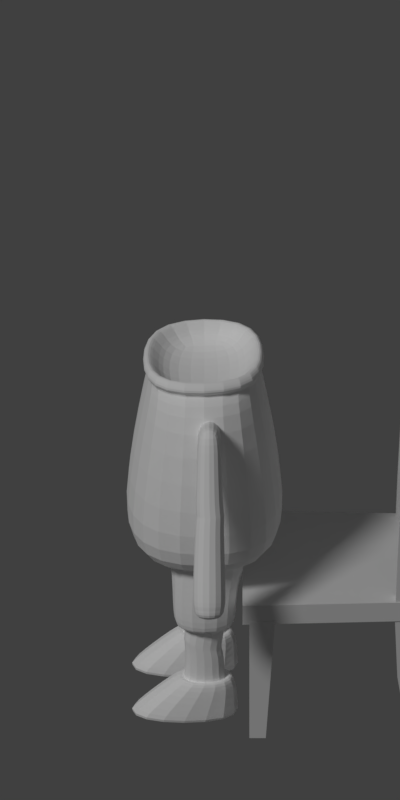 # Source: personagem2_-_extras.blend  (saved by Blender 2.79.0; exported with 4.5.12 LTS)
import bpy
from mathutils import Matrix  # noqa: F401  (used for matrix-valued properties, if any)

bpy.ops.wm.read_factory_settings(use_empty=True)
scene = bpy.context.scene
scene.name = 'Scene'

# ---- collections
col_collection_2 = bpy.data.collections.new('Collection 2'); scene.collection.children.link(col_collection_2)
col_collection_5 = bpy.data.collections.new('Collection 5'); scene.collection.children.link(col_collection_5)
col_collection_15 = bpy.data.collections.new('Collection 15'); scene.collection.children.link(col_collection_15)
col_collection_15.hide_render = True
col_collection_15.hide_viewport = True

# ---- materials (node trees are filled in below, after node groups)
mat_tronco1 = bpy.data.materials.new('tronco1')
mat_tronco1.alpha_threshold = 0.0
mat_tronco1.use_transparent_shadow = False
mat_tronco1.diffuse_color = (1.0, 1.0, 1.0, 1.0)
mat_tronco1.roughness = 0.5
mat_tronco1.line_color = (0.0, 0.0, 0.0, 1.0)
mat_cabeca1 = bpy.data.materials.new('cabeca1')
mat_cabeca1.alpha_threshold = 0.0
mat_cabeca1.use_transparent_shadow = False
mat_cabeca1.diffuse_color = (1.0, 1.0, 1.0, 1.0)
mat_cabeca1.roughness = 0.5
mat_pernas1 = bpy.data.materials.new('pernas1')
mat_pernas1.alpha_threshold = 0.0
mat_pernas1.use_transparent_shadow = False
mat_pernas1.diffuse_color = (1.0, 1.0, 1.0, 1.0)
mat_pernas1.roughness = 0.5

# ---- material node trees

# ---- world
world_world = bpy.data.worlds.new('World'); scene.world = world_world
world_world.color = (0.05088, 0.05088, 0.05088)
world_world.use_sun_shadow = False
world_world.sun_shadow_jitter_overblur = 0.0
world_world.cycles.sampling_method = 'MANUAL'

# ---- cameras
cam_camera_002 = bpy.data.cameras.new('Camera.002')
cam_camera_002.type = 'ORTHO'
cam_camera_002.clip_end = 100.0
cam_camera_002.lens = 35.0
cam_camera_002.sensor_width = 32.0
cam_camera_002.sensor_height = 18.0
cam_camera_002.ortho_scale = 2.1
cam_camera_002.dof.focus_distance = 0.0
cam_camera_002.dof.aperture_fstop = 128.0
cam_camera_001 = bpy.data.cameras.new('Camera.001')
cam_camera_001.type = 'ORTHO'
cam_camera_001.clip_end = 100.0
cam_camera_001.lens = 35.0
cam_camera_001.sensor_width = 32.0
cam_camera_001.sensor_height = 18.0
cam_camera_001.ortho_scale = 2.1
cam_camera_001.dof.focus_distance = 0.0
cam_camera_001.dof.aperture_fstop = 128.0
cam_camera = bpy.data.cameras.new('Camera')
cam_camera.type = 'ORTHO'
cam_camera.clip_end = 100.0
cam_camera.lens = 35.0
cam_camera.sensor_width = 32.0
cam_camera.sensor_height = 18.0
cam_camera.ortho_scale = 2.1
cam_camera.dof.focus_distance = 0.0
cam_camera.dof.aperture_fstop = 128.0

# ---- lights
light_lamp = bpy.data.lights.new('Lamp', 'SUN')
light_lamp.transmission_factor = 0.0
light_lamp.cutoff_distance = 30.0
light_lamp.angle = 0.1993
light_lamp.energy = 1.0
light_lamp.shadow_buffer_clip_start = 1.001
light_lamp.shadow_soft_size = 0.1
light_lamp.shadow_cascade_max_distance = 1000.0

# ---- meshes
me_cube_010 = bpy.data.meshes.new('Cube.010')
me_cube_010.from_pydata([(-15.12, -0.6066, -0.08578), (-9.866, -0.2342, 14.77), (-15.12, 2.138, -0.08578), (-9.866, 1.766, 14.77), (-12.51, -0.6066, -0.9375), (-7.965, -0.2342, 14.15), (-12.51, 2.138, -0.9375), (-7.965, 1.766, 14.15), (-15.33, 2.362, -0.01651), (-15.33, -0.8299, -0.01651), (-12.3, 2.362, -1.007), (-12.3, -0.8299, -1.007), (-15.51, 2.138, -1.273), (-15.51, -0.6066, -1.273), (-12.9, 2.138, -2.125), (-12.9, -0.6066, -2.125), (-12.6, -0.3991, 7.378), (-12.6, 2.197, 7.378), (-10.13, 2.197, 6.573), (-10.13, -0.3991, 6.573), (-12.84, 2.09, 6.737), (-10.32, 2.09, 5.915), (-10.24, -0.5469, 6.194), (-12.74, -0.5469, 7.008), (-12.46, -0.5171, 7.748), (-12.36, 2.037, 8.032), (-9.94, 2.037, 7.243), (-10.02, -0.5171, 6.952), (-10.85, -0.3412, 12.11), (-10.81, 1.869, 12.22), (-8.712, 1.869, 11.54), (-8.744, -0.3412, 11.43), (-6.386, 1.766, 13.7), (-6.386, -0.2342, 13.7), (-7.133, 1.869, 11.09), (-7.165, -0.3412, 10.98), (15.12, -0.6066, -0.08578), (9.866, -0.2342, 14.77), (15.12, 2.138, -0.08578), (9.866, 1.766, 14.77), (12.51, -0.6066, -0.9375), (7.965, -0.2342, 14.15), (12.51, 2.138, -0.9375), (7.965, 1.766, 14.15), (15.33, 2.362, -0.01651), (15.33, -0.8299, -0.01651), (12.3, 2.362, -1.007), (12.3, -0.8299, -1.007), (15.51, 2.138, -1.273), (15.51, -0.6066, -1.273), (12.9, 2.138, -2.125), (12.9, -0.6066, -2.125), (12.6, -0.3991, 7.378), (12.6, 2.197, 7.378), (10.13, 2.197, 6.573), (10.13, -0.3991, 6.573), (12.84, 2.09, 6.737), (10.32, 2.09, 5.915), (10.24, -0.5469, 6.194), (12.74, -0.5469, 7.008), (12.46, -0.5171, 7.748), (12.36, 2.037, 8.032), (9.94, 2.037, 7.243), (10.02, -0.5171, 6.952), (10.85, -0.3412, 12.11), (10.81, 1.869, 12.22), (8.712, 1.869, 11.54), (8.744, -0.3412, 11.43), (6.386, 1.766, 13.7), (6.386, -0.2342, 13.7), (7.133, 1.869, 11.09), (7.165, -0.3412, 10.98), (-7.246, -4.289, -2.15), (-7.246, 5.029, -2.15), (-5.478, -3.348, 16.37), (-5.384, 3.981, 16.65), (-9.117, -5.697, 1.443), (-9.117, 6.437, 1.443), (-7.71, -3.9, 14.46), (-7.629, 4.55, 14.71), (-4.824, -2.2, 14.56), (-4.731, 2.948, 14.84), (0.02497, 3.533, 14.61), (-5.27, -3.832, 15.37), (-5.2, 4.452, 15.63), (-6.775, -4.271, 15.87), (-5.659, -3.949, 16.82), (-6.688, 4.911, 16.13), (-5.565, 4.58, 17.1), (7.296, -4.289, -2.15), (7.296, 5.029, -2.15), (5.528, -3.348, 16.37), (5.434, 3.981, 16.65), (0.02497, 6.513, -2.721), (0.02497, -5.773, -2.721), (0.02497, 4.814, 16.42), (0.02497, -4.291, 16.1), (9.167, -5.697, 1.443), (9.167, 6.437, 1.443), (0.02497, 8.369, 1.3), (0.02497, -7.629, 1.3), (7.76, -3.9, 14.46), (7.679, 4.55, 14.71), (0.02497, 5.581, 14.48), (0.02497, -5.035, 14.21), (4.874, -2.2, 14.56), (4.781, 2.948, 14.84), (0.02497, -2.863, 14.29), (5.32, -3.832, 15.37), (5.25, 4.452, 15.63), (0.02497, 5.198, 15.45), (0.02497, -4.663, 15.16), (6.825, -4.271, 15.87), (5.709, -3.949, 16.82), (6.738, 4.911, 16.13), (5.615, 4.58, 17.1), (0.02497, 5.55, 16.86), (0.02497, -5.047, 16.55), (0.02497, 5.996, 15.9), (0.02497, -5.48, 15.61)], [], [(28, 1, 3, 29), (29, 3, 7, 30), (30, 7, 32, 34), (31, 5, 1, 28), (6, 4, 15, 14), (7, 3, 1, 5), (2, 0, 9, 8), (6, 2, 8, 10), (4, 6, 10, 11), (0, 4, 11, 9), (12, 14, 15, 13), (0, 2, 12, 13), (4, 0, 13, 15), (2, 6, 14, 12), (22, 19, 16, 23), (21, 18, 19, 22), (20, 17, 18, 21), (23, 16, 17, 20), (9, 23, 20, 8), (8, 20, 21, 10), (10, 21, 22, 11), (11, 22, 23, 9), (19, 27, 24, 16), (18, 26, 27, 19), (17, 25, 26, 18), (16, 24, 25, 17), (27, 31, 28, 24), (26, 30, 31, 27), (25, 29, 30, 26), (24, 28, 29, 25), (7, 5, 33, 32), (31, 30, 34, 35), (5, 31, 35, 33), (64, 65, 39, 37), (65, 66, 43, 39), (66, 70, 68, 43), (67, 64, 37, 41), (42, 50, 51, 40), (43, 41, 37, 39), (38, 44, 45, 36), (42, 46, 44, 38), (40, 47, 46, 42), (36, 45, 47, 40), (48, 49, 51, 50), (36, 49, 48, 38), (40, 51, 49, 36), (38, 48, 50, 42), (58, 59, 52, 55), (57, 58, 55, 54), (56, 57, 54, 53), (59, 56, 53, 52), (45, 44, 56, 59), (44, 46, 57, 56), (46, 47, 58, 57), (47, 45, 59, 58), (55, 52, 60, 63), (54, 55, 63, 62), (53, 54, 62, 61), (52, 53, 61, 60), (63, 60, 64, 67), (62, 63, 67, 66), (61, 62, 66, 65), (60, 61, 65, 64), (43, 68, 69, 41), (67, 71, 70, 66), (41, 69, 71, 67), (93, 94, 72, 73), (75, 95, 116, 88), (84, 83, 85, 87), (99, 93, 73, 77), (103, 99, 77, 79), (72, 76, 77, 73), (94, 100, 76, 72), (75, 74, 80, 81), (110, 103, 79, 84), (76, 78, 79, 77), (100, 104, 78, 76), (81, 80, 107, 82), (95, 75, 81, 82), (74, 96, 107, 80), (74, 75, 88, 86), (78, 83, 84, 79), (104, 111, 83, 78), (119, 117, 86, 85), (85, 86, 88, 87), (116, 118, 87, 88), (83, 111, 119, 85), (96, 74, 86, 117), (110, 84, 87, 118), (93, 90, 89, 94), (92, 115, 116, 95), (109, 114, 112, 108), (99, 98, 90, 93), (103, 102, 98, 99), (89, 90, 98, 97), (94, 89, 97, 100), (92, 106, 105, 91), (110, 109, 102, 103), (97, 98, 102, 101), (100, 97, 101, 104), (106, 82, 107, 105), (95, 82, 106, 92), (91, 105, 107, 96), (91, 113, 115, 92), (101, 102, 109, 108), (104, 101, 108, 111), (119, 112, 113, 117), (112, 114, 115, 113), (116, 115, 114, 118), (108, 112, 119, 111), (96, 117, 113, 91), (110, 118, 114, 109)])
_uv = me_cube_010.uv_layers.new(name='UVMap')
_uv.uv.foreach_set('vector', [0.903, 0.8063, 0.8987, 0.8363, 0.8836, 0.8413, 0.8715, 0.8129, 0.8715, 0.8129, 0.8836, 0.8413, 0.876, 0.8662, 0.8375, 0.8329, 0.9888, 0.8173, 0.9862, 0.8662, 0.9687, 0.847, 0.9711, 0.8365, 0.9437, 0.8148, 0.9137, 0.8627, 0.8987, 0.8363, 0.903, 0.8063, 0.3141, 0.8451, 0.319, 0.9131, 0.2938, 0.8935, 0.2951, 0.8684, 0.876, 0.8662, 0.8836, 0.8413, 0.8987, 0.8363, 0.9137, 0.8627, 0.8512, 0.6243, 0.8809, 0.627, 0.8811, 0.6301, 0.8501, 0.6268, 0.8194, 0.6008, 0.8512, 0.6243, 0.8501, 0.6268, 0.8149, 0.6014, 0.9144, 0.615, 0.9391, 0.5755, 0.946, 0.5741, 0.9168, 0.6182, 0.8809, 0.627, 0.9144, 0.615, 0.9168, 0.6182, 0.8811, 0.6301, 0.2702, 0.8646, 0.2951, 0.8684, 0.2938, 0.8935, 0.2689, 0.8897, 0.2499, 0.9131, 0.245, 0.8451, 0.2702, 0.8646, 0.2689, 0.8897, 0.319, 0.9131, 0.2499, 0.9131, 0.2689, 0.8897, 0.2938, 0.8935, 0.245, 0.8451, 0.3141, 0.8451, 0.2951, 0.8684, 0.2702, 0.8646, 0.9406, 0.7113, 0.9427, 0.7184, 0.8952, 0.7246, 0.8953, 0.717, 0.9908, 0.7003, 0.9941, 0.7128, 0.9427, 0.7184, 0.9406, 0.7113, 0.8493, 0.7196, 0.8499, 0.7306, 0.8067, 0.7376, 0.8047, 0.7248, 0.8953, 0.717, 0.8952, 0.7246, 0.8499, 0.7306, 0.8493, 0.7196, 0.8811, 0.6301, 0.8953, 0.717, 0.8493, 0.7196, 0.8501, 0.6268, 0.8501, 0.6268, 0.8493, 0.7196, 0.8047, 0.7248, 0.8149, 0.6014, 0.946, 0.5741, 0.9908, 0.7003, 0.9406, 0.7113, 0.9168, 0.6182, 0.9168, 0.6182, 0.9406, 0.7113, 0.8953, 0.717, 0.8811, 0.6301, 0.9427, 0.7184, 0.9423, 0.7265, 0.8971, 0.7312, 0.8952, 0.7246, 0.9941, 0.7128, 0.9926, 0.7261, 0.9423, 0.7265, 0.9427, 0.7184, 0.8499, 0.7306, 0.8529, 0.7418, 0.8092, 0.75, 0.8067, 0.7376, 0.8952, 0.7246, 0.8971, 0.7312, 0.8529, 0.7418, 0.8499, 0.7306, 0.9423, 0.7265, 0.9437, 0.8148, 0.903, 0.8063, 0.8971, 0.7312, 0.9926, 0.7261, 0.9888, 0.8173, 0.9437, 0.8148, 0.9423, 0.7265, 0.8529, 0.7418, 0.8715, 0.8129, 0.8375, 0.8329, 0.8092, 0.75, 0.8971, 0.7312, 0.903, 0.8063, 0.8715, 0.8129, 0.8529, 0.7418, 0.9862, 0.8662, 0.9438, 0.8654, 0.9604, 0.8447, 0.9687, 0.847, 0.9437, 0.8148, 0.9888, 0.8173, 0.9711, 0.8365, 0.9622, 0.8337, 0.9438, 0.8654, 0.9437, 0.8148, 0.9622, 0.8337, 0.9604, 0.8447, 0.6436, 0.8063, 0.6751, 0.8129, 0.663, 0.8413, 0.6479, 0.8363, 0.6751, 0.8129, 0.7092, 0.8329, 0.6706, 0.8662, 0.663, 0.8413, 0.5578, 0.8173, 0.5756, 0.8365, 0.5779, 0.847, 0.5604, 0.8662, 0.6029, 0.8148, 0.6436, 0.8063, 0.6479, 0.8363, 0.633, 0.8627, 0.1773, 0.9131, 0.1582, 0.8897, 0.1569, 0.8646, 0.1822, 0.8451, 0.6706, 0.8662, 0.633, 0.8627, 0.6479, 0.8363, 0.663, 0.8413, 0.6955, 0.6243, 0.6965, 0.6268, 0.6655, 0.6301, 0.6657, 0.627, 0.7273, 0.6008, 0.7318, 0.6014, 0.6965, 0.6268, 0.6955, 0.6243, 0.6322, 0.615, 0.6299, 0.6181, 0.6007, 0.5741, 0.6076, 0.5755, 0.6657, 0.627, 0.6655, 0.6301, 0.6299, 0.6181, 0.6322, 0.615, 0.1333, 0.8935, 0.1321, 0.8684, 0.1569, 0.8646, 0.1582, 0.8897, 0.113, 0.8451, 0.1321, 0.8684, 0.1333, 0.8935, 0.1081, 0.9131, 0.1822, 0.8451, 0.1569, 0.8646, 0.1321, 0.8684, 0.113, 0.8451, 0.1081, 0.9131, 0.1333, 0.8935, 0.1582, 0.8897, 0.1773, 0.9131, 0.6061, 0.7113, 0.6513, 0.717, 0.6515, 0.7246, 0.604, 0.7184, 0.5558, 0.7003, 0.6061, 0.7113, 0.604, 0.7184, 0.5526, 0.7128, 0.6974, 0.7196, 0.7419, 0.7248, 0.7399, 0.7376, 0.6967, 0.7306, 0.6513, 0.717, 0.6974, 0.7196, 0.6967, 0.7306, 0.6515, 0.7246, 0.6655, 0.6301, 0.6965, 0.6268, 0.6974, 0.7196, 0.6513, 0.717, 0.6965, 0.6268, 0.7318, 0.6014, 0.7419, 0.7248, 0.6974, 0.7196, 0.6007, 0.5741, 0.6299, 0.6181, 0.6061, 0.7113, 0.5558, 0.7003, 0.6299, 0.6181, 0.6655, 0.6301, 0.6513, 0.717, 0.6061, 0.7113, 0.604, 0.7184, 0.6515, 0.7246, 0.6496, 0.7312, 0.6043, 0.7265, 0.5526, 0.7128, 0.604, 0.7184, 0.6043, 0.7265, 0.554, 0.7261, 0.6967, 0.7306, 0.7399, 0.7376, 0.7375, 0.75, 0.6937, 0.7418, 0.6515, 0.7246, 0.6967, 0.7306, 0.6937, 0.7418, 0.6496, 0.7312, 0.6043, 0.7265, 0.6496, 0.7312, 0.6436, 0.8063, 0.6029, 0.8148, 0.554, 0.7261, 0.6043, 0.7265, 0.6029, 0.8148, 0.5578, 0.8173, 0.6937, 0.7418, 0.7375, 0.75, 0.7092, 0.8329, 0.6751, 0.8129, 0.6496, 0.7312, 0.6937, 0.7418, 0.6751, 0.8129, 0.6436, 0.8063, 0.5604, 0.8662, 0.5779, 0.847, 0.5862, 0.8447, 0.6028, 0.8654, 0.6029, 0.8148, 0.5844, 0.8336, 0.5756, 0.8365, 0.5578, 0.8173, 0.6028, 0.8654, 0.5862, 0.8447, 0.5844, 0.8336, 0.6029, 0.8148, 0.307, 0.7063, 0.4897, 0.7063, 0.4677, 0.8385, 0.3291, 0.8385, 0.6261, 0.4404, 0.5014, 0.4389, 0.5014, 0.4232, 0.6228, 0.432, 0.6184, 0.3907, 0.7484, 0.4277, 0.7257, 0.4329, 0.6351, 0.4152, 0.5014, 0.1771, 0.5014, 0.09965, 0.6753, 0.1334, 0.6678, 0.2085, 0.5014, 0.3802, 0.5014, 0.1771, 0.6678, 0.2085, 0.6503, 0.3685, 0.8227, 0.178, 0.8022, 0.2385, 0.6678, 0.2085, 0.6753, 0.1334, 0.9941, 0.2011, 0.9837, 0.2854, 0.8022, 0.2385, 0.8227, 0.178, 0.6261, 0.4404, 0.7172, 0.4653, 0.6975, 0.4927, 0.6242, 0.4734, 0.5014, 0.3916, 0.5014, 0.3802, 0.6503, 0.3685, 0.6184, 0.3907, 0.8022, 0.2385, 0.733, 0.3807, 0.6503, 0.3685, 0.6678, 0.2085, 0.9837, 0.2854, 0.8525, 0.4994, 0.733, 0.3807, 0.8022, 0.2385, 0.1713, 0.7502, 0.09455, 0.7502, 0.08644, 0.6619, 0.1817, 0.664, 0.5014, 0.4389, 0.6261, 0.4404, 0.6242, 0.4734, 0.5014, 0.4833, 0.7172, 0.4653, 0.8107, 0.5435, 0.7783, 0.5738, 0.6975, 0.4927, 0.7172, 0.4653, 0.6261, 0.4404, 0.6228, 0.432, 0.7248, 0.4599, 0.733, 0.3807, 0.7484, 0.4277, 0.6184, 0.3907, 0.6503, 0.3685, 0.8525, 0.4994, 0.8433, 0.5083, 0.7484, 0.4277, 0.733, 0.3807, 0.8369, 0.5182, 0.8223, 0.5326, 0.7248, 0.4599, 0.7257, 0.4329, 0.7257, 0.4329, 0.7248, 0.4599, 0.6228, 0.432, 0.6351, 0.4152, 0.5014, 0.4232, 0.5014, 0.4019, 0.6351, 0.4152, 0.6228, 0.432, 0.7484, 0.4277, 0.8433, 0.5083, 0.8369, 0.5182, 0.7257, 0.4329, 0.8107, 0.5435, 0.7172, 0.4653, 0.7248, 0.4599, 0.8223, 0.5326, 0.5014, 0.3916, 0.6184, 0.3907, 0.6351, 0.4152, 0.5014, 0.4019, 0.307, 0.7063, 0.3291, 0.5741, 0.4677, 0.5741, 0.4897, 0.7063, 0.3767, 0.4404, 0.38, 0.432, 0.5014, 0.4232, 0.5014, 0.4389, 0.3844, 0.3907, 0.3676, 0.4152, 0.2771, 0.4329, 0.2544, 0.4277, 0.5014, 0.1771, 0.335, 0.2085, 0.3274, 0.1334, 0.5014, 0.09965, 0.5014, 0.3802, 0.3525, 0.3685, 0.335, 0.2085, 0.5014, 0.1771, 0.1801, 0.178, 0.3274, 0.1334, 0.335, 0.2085, 0.2005, 0.2385, 0.008693, 0.2011, 0.1801, 0.178, 0.2005, 0.2385, 0.01905, 0.2854, 0.3767, 0.4404, 0.3786, 0.4734, 0.3053, 0.4927, 0.2856, 0.4653, 0.5014, 0.3916, 0.3844, 0.3907, 0.3525, 0.3685, 0.5014, 0.3802, 0.2005, 0.2385, 0.335, 0.2085, 0.3525, 0.3685, 0.2697, 0.3807, 0.01905, 0.2854, 0.2005, 0.2385, 0.2697, 0.3807, 0.1503, 0.4994, 0.175, 0.5774, 0.1817, 0.664, 0.08644, 0.6619, 0.09839, 0.5741, 0.5014, 0.4389, 0.5014, 0.4833, 0.3786, 0.4734, 0.3767, 0.4404, 0.2856, 0.4653, 0.3053, 0.4927, 0.2244, 0.5738, 0.192, 0.5435, 0.2856, 0.4653, 0.2779, 0.4599, 0.38, 0.432, 0.3767, 0.4404, 0.2697, 0.3807, 0.3525, 0.3685, 0.3844, 0.3907, 0.2544, 0.4277, 0.1503, 0.4994, 0.2697, 0.3807, 0.2544, 0.4277, 0.1595, 0.5083, 0.1659, 0.5182, 0.2771, 0.4329, 0.2779, 0.4599, 0.1804, 0.5326, 0.2771, 0.4329, 0.3676, 0.4152, 0.38, 0.432, 0.2779, 0.4599, 0.5014, 0.4232, 0.38, 0.432, 0.3676, 0.4152, 0.5014, 0.4019, 0.2544, 0.4277, 0.2771, 0.4329, 0.1659, 0.5182, 0.1595, 0.5083, 0.192, 0.5435, 0.1804, 0.5326, 0.2779, 0.4599, 0.2856, 0.4653, 0.5014, 0.3916, 0.5014, 0.4019, 0.3676, 0.4152, 0.3844, 0.3907])
me_cube_010.materials.append(mat_tronco1)
me_cube_010.use_remesh_preserve_volume = False
me_cube_010.use_remesh_preserve_attributes = False
me_cube_010.use_mirror_vertex_groups = False
me_cube_010.update()
me_cylinder_003 = bpy.data.meshes.new('Cylinder.003')
me_cylinder_003.from_pydata([(0.1864, -0.06554, 0.6325), (-0.09276, -0.2184, 0.5827), (-0.2047, 0.0445, 0.6327), (0.1843, 0.1462, 0.6041), (0.09599, 0.2985, 0.4132), (-0.09296, 0.2993, 0.4144), (-0.0938, 0.2657, 0.5587), (0.04191, 0.2384, 0.6053), (-0.188, -0.0683, 0.6318), (0.03587, -0.1983, 0.6196), (-0.09641, -0.2376, 0.5112), (0.08903, -0.2383, 0.5455), (-0.2424, -0.08905, 0.547), (-0.242, 0.1213, 0.5303), (0.2294, 0.1459, 0.2057), (0.2449, -0.08207, 0.5365), (0.2457, 0.1258, 0.5135), (-0.2413, 0.1613, 0.3073), (0.1964, -0.1738, 0.4672), (-0.2279, 0.1444, 0.202), (0.1005, 0.2463, 0.1687), (0.2516, 0.1302, 0.2895), (0.1164, 0.03114, 0.671), (-0.1159, -0.01592, 0.6705), (0.1839, -0.06566, 0.5511), (-0.07274, -0.1674, 0.5641), (-0.1692, 0.03559, 0.5891), (0.149, 0.1079, 0.577), (0.07335, 0.2387, 0.4964), (-0.07723, 0.2464, 0.4128), (-0.1118, 0.1722, 0.5598), (0.0884, 0.1655, 0.5736), (-0.1871, -0.07005, 0.5507), (0.06794, -0.17, 0.5624), (0.08539, -0.191, 0.4708), (-0.2116, -0.02838, 0.2995), (-0.2092, 0.05098, 0.5286), (0.2123, -0.02401, 0.2916), (0.07646, 0.239, 0.3712), (0.194, 0.1102, 0.4992), (0.07962, 0.1995, 0.1808), (-0.08047, 0.2028, 0.2096), (-0.0713, -0.07601, 0.6051), (0.01528, 0.1117, 0.6015), (-0.1042, -0.1889, 0.5009), (-0.1932, -0.07426, 0.5042), (-0.2363, -0.04464, 0.2834), (-0.2142, 0.1081, 0.2044), (0.2137, 0.1082, 0.204), (0.2192, -0.03, 0.4475), (0.2308, -0.03707, 0.2736), (-0.2511, 0.09989, 0.3067), (0.2416, 0.09265, 0.3091), (-0.1149, 0.1234, 0.6543), (-0.1783, 0.2197, 0.5487), (0.2483, 0.01333, 0.5732), (0.09594, 0.2753, 0.535), (-0.0006205, 0.3045, 0.5145), (-0.1764, -0.1642, 0.5835), (-0.1992, -0.1653, 0.5233), (0.1024, -0.2219, 0.4636), (-0.2689, 0.06666, 0.3349), (0.2781, 0.0343, 0.4354), (0.2724, 0.07056, 0.3454), (0.1839, -0.1721, 0.4086), (0.2517, -0.04029, 0.4579), (-0.0006195, 0.3107, 0.3641), (-0.001367, 0.009533, 0.6545), (0.1354, 0.01243, 0.6108), (-0.1312, -0.08499, 0.5903), (0.1997, 0.01355, 0.5476), (0.1467, -0.135, 0.5454), (-0.008608, -0.2106, 0.4916), (-0.2156, 0.06195, 0.3488), (-0.1973, 0.1061, 0.2191), (0.229, 0.02435, 0.4269), (0.1609, -0.1527, 0.391), (-0.0005975, 0.261, 0.411), (-0.2138, 0.09881, 0.3044), (-0.004844, 0.008823, 0.5933), (-0.09289, 0.2474, 0.1634), (0.2304, 0.06196, 0.33), (0.1948, -0.08948, 0.4353), (0.1137, 0.1184, 0.654), (0.1783, 0.03509, 0.6487), (0.1313, -0.1137, 0.6477), (-0.09699, -0.1223, 0.6499), (0.1839, 0.2223, 0.5207), (-0.0006207, 0.2673, 0.1693), (0.175, -0.1925, 0.5399), (-0.005092, -0.2566, 0.5425), (-0.2637, 0.00444, 0.5417), (-0.0002123, -0.2439, 0.4859), (-0.2594, 0.003686, 0.4689), (-0.2649, -0.006097, 0.3038), (0.2614, -0.01716, 0.2945), (0.1839, 0.2361, 0.351), (-0.1879, 0.2329, 0.3405), (0.1747, 0.1997, 0.1642), (-0.1759, 0.1999, 0.1643), (-0.01725, 0.1224, 0.6611), (0.01594, -0.1025, 0.6611), (-0.01786, 0.1984, 0.5656), (0.146, 0.1889, 0.4988), (-0.04144, 0.248, 0.5049), (-7.749e-05, 0.2157, 0.1818), (-0.0005662, -0.1859, 0.5591), (-0.1472, -0.1471, 0.5191), (-0.1474, 0.184, 0.5064), (-0.22, -0.004907, 0.4657), (-0.2336, -0.01263, 0.2783), (0.195, 0.1064, 0.2198), (0.1467, 0.1931, 0.3524), (-0.1467, 0.1942, 0.3555), (0.1441, 0.1644, 0.1856), (-0.1371, 0.1737, 0.1836), (0.2125, 0.09753, 0.3118), (-0.1097, 0.06531, 0.6092), (0.1084, -0.04063, 0.6104), (-2.996e-09, 0.1227, -0.1223), (0.0, 0.1993, 0.6458), (0.08054, 0.08936, -0.1223), (0.1347, 0.1435, 0.6458), (0.1139, 0.008819, -0.1223), (0.1905, 0.008819, 0.6458), (0.08054, -0.07172, -0.1223), (0.1347, -0.1259, 0.6458), (-1.295e-08, -0.1051, -0.1223), (-1.665e-08, -0.1817, 0.6458), (-0.08054, -0.07172, -0.1223), (-0.1347, -0.1259, 0.6458), (-0.1139, 0.008819, -0.1223), (-0.1905, 0.008819, 0.6458), (-0.08054, 0.08936, -0.1223), (-0.1347, 0.1435, 0.6458), (-2.996e-09, 0.1227, 0.07669), (0.08054, 0.08936, 0.07669), (0.1139, 0.008819, 0.07669), (0.08054, -0.07172, 0.07669), (-1.295e-08, -0.1051, 0.07669), (-0.08054, -0.07172, 0.07669), (-0.1139, 0.008819, 0.07669), (-0.08054, 0.08936, 0.07669), (0.191, 0.1998, 0.5458), (3.113e-09, 0.2789, 0.5458), (3.113e-09, 0.2789, 0.07669), (0.2701, 0.008819, 0.5458), (0.191, -0.1822, 0.5458), (-2.05e-08, -0.2613, 0.5458), (-0.191, -0.1822, 0.5458), (-0.2701, 0.008819, 0.5458), (-0.191, 0.1998, 0.5458), (0.191, 0.1998, 0.07669), (0.2701, 0.008819, 0.07669), (0.191, -0.1822, 0.07669), (-2.05e-08, -0.2613, 0.07669), (-0.191, -0.1822, 0.07669), (-0.2701, 0.008819, 0.07669), (-0.191, 0.1998, 0.07669), (0.08054, 0.08936, 0.04822), (0.1139, 0.008819, 0.04822), (0.08054, -0.07172, 0.04822), (-1.295e-08, -0.1051, 0.04822), (-0.08054, -0.07172, 0.04822), (-0.1139, 0.008819, 0.04822), (-0.08054, 0.08936, 0.04822), (-2.996e-09, 0.1227, 0.04822)], [], [(15, 55, 0), (1, 9, 86), (86, 58, 1), (2, 53, 54), (54, 13, 2), (3, 83, 84), (84, 55, 3), (3, 55, 16), (4, 66, 57), (4, 57, 56), (56, 87, 4), (5, 97, 54), (54, 6, 5), (54, 53, 6), (10, 90, 1), (11, 60, 89), (94, 46, 93), (93, 61, 94), (17, 61, 13), (65, 62, 15), (63, 62, 95), (16, 62, 63), (63, 21, 16), (84, 83, 22), (86, 101, 23), (23, 67, 100), (7, 100, 83), (83, 100, 22), (53, 2, 23), (8, 86, 23), (24, 68, 70), (25, 107, 69), (28, 77, 38), (28, 104, 77), (104, 108, 29), (30, 108, 104), (104, 102, 30), (32, 26, 69), (107, 25, 44), (45, 36, 32), (36, 109, 73), (73, 78, 36), (24, 70, 75), (75, 49, 24), (34, 71, 82), (78, 74, 115), (102, 43, 117), (43, 31, 68), (98, 114, 40), (92, 10, 44), (44, 72, 92), (92, 72, 34), (34, 60, 92), (44, 59, 45), (45, 107, 44), (46, 110, 35), (94, 61, 110), (47, 51, 19), (48, 98, 14), (64, 60, 76), (89, 15, 0, 85), (75, 37, 50), (37, 81, 50), (52, 63, 81), (52, 81, 116), (0, 55, 84), (87, 56, 7, 3), (1, 90, 9), (2, 13, 91), (23, 101, 67), (16, 87, 3), (4, 87, 96), (5, 6, 57), (5, 57, 66), (6, 53, 7), (7, 57, 6), (7, 83, 3), (12, 8, 2, 91), (56, 57, 7), (58, 86, 8), (85, 9, 11, 89), (8, 12, 58), (9, 90, 11), (59, 10, 1, 58), (10, 92, 90), (60, 11, 90, 92), (59, 12, 91, 93), (17, 13, 54, 97), (12, 59, 58), (93, 91, 13, 61), (64, 65, 15, 18), (15, 89, 18), (97, 5, 80, 99), (15, 62, 55), (88, 80, 5, 66), (88, 66, 4, 20), (20, 4, 96, 98), (87, 16, 21, 96), (60, 64, 18, 89), (16, 55, 62), (97, 99, 17), (51, 61, 17), (96, 21, 14, 98), (19, 51, 17), (19, 17, 99), (22, 85, 0, 84), (100, 7, 53), (118, 68, 24, 71), (85, 22, 101), (22, 100, 67), (86, 9, 101), (101, 22, 67), (53, 23, 100), (101, 9, 85), (23, 2, 8), (30, 26, 36, 108), (103, 28, 38, 112), (26, 30, 117), (27, 103, 39), (27, 39, 70), (70, 68, 27), (28, 31, 102, 104), (29, 108, 113), (29, 77, 104), (102, 117, 30), (103, 27, 31, 28), (106, 72, 44, 25), (32, 69, 107), (32, 36, 26), (33, 118, 71), (106, 33, 34, 72), (108, 36, 78, 113), (33, 71, 34), (35, 110, 73), (73, 109, 35), (45, 109, 36), (45, 32, 107), (82, 71, 24, 49), (41, 29, 113, 115), (37, 75, 81), (105, 77, 29, 41), (105, 40, 38, 77), (112, 38, 40, 114), (116, 39, 103, 112), (75, 70, 39), (75, 39, 116, 81), (111, 116, 112, 114), (78, 115, 113), (82, 76, 34), (41, 115, 105), (42, 118, 33, 106), (68, 31, 27), (68, 118, 43), (43, 118, 79), (42, 106, 25), (42, 25, 69), (117, 43, 79), (79, 42, 117), (118, 42, 79), (43, 102, 31), (26, 117, 42, 69), (105, 115, 99, 80), (20, 98, 80, 88), (80, 98, 40, 105), (109, 45, 59, 93), (10, 59, 44), (78, 51, 47, 74), (109, 93, 46), (109, 46, 35), (46, 94, 110), (61, 73, 110), (115, 74, 47, 99), (47, 19, 99), (21, 52, 48, 14), (116, 111, 48, 52), (114, 98, 48, 111), (65, 49, 75, 62), (60, 34, 76), (76, 82, 64), (82, 49, 65, 64), (95, 50, 81, 63), (75, 50, 62), (95, 62, 50), (73, 61, 51, 78), (52, 21, 63), (124, 126, 147, 146), (138, 137, 153, 154), (128, 130, 149, 148), (139, 138, 154, 155), (140, 139, 155, 156), (132, 134, 151, 150), (122, 120, 134, 132, 130, 128, 126, 124), (122, 124, 146, 143), (141, 140, 156, 157), (165, 142, 135, 166), (164, 141, 142, 165), (163, 140, 141, 164), (162, 139, 140, 163), (161, 138, 139, 162), (160, 137, 138, 161), (159, 136, 137, 160), (166, 135, 136, 159), (145, 144, 143, 152), (152, 143, 146, 153), (153, 146, 147, 154), (154, 147, 148, 155), (155, 148, 149, 156), (156, 149, 150, 157), (157, 150, 151, 158), (158, 151, 144, 145), (134, 120, 144, 151), (137, 136, 152, 153), (120, 122, 143, 144), (136, 135, 145, 152), (130, 132, 150, 149), (135, 142, 158, 145), (142, 141, 157, 158), (126, 128, 148, 147), (119, 166, 159, 121), (121, 159, 160, 123), (123, 160, 161, 125), (125, 161, 162, 127), (127, 162, 163, 129), (129, 163, 164, 131), (131, 164, 165, 133), (133, 165, 166, 119)])
_uv = me_cylinder_003.uv_layers.new(name='UVMap')
_uv.uv.foreach_set('vector', [0.7424, 0.9282, 0.7379, 0.9452, 0.7245, 0.9285, 0.7535, 0.8173, 0.7779, 0.8254, 0.7505, 0.8365, 0.7505, 0.8365, 0.7358, 0.8249, 0.7535, 0.8173, 0.7247, 0.8635, 0.7398, 0.8808, 0.7238, 0.8935, 0.8771, 0.7922, 0.8674, 0.7731, 0.8825, 0.7565, 0.7561, 0.8031, 0.7582, 0.8173, 0.7379, 0.8146, 0.7379, 0.8146, 0.7279, 0.7976, 0.7561, 0.8031, 0.7561, 0.8031, 0.7279, 0.7976, 0.7474, 0.7841, 0.7923, 0.772, 0.8046, 0.7699, 0.802, 0.7956, 0.7923, 0.772, 0.802, 0.7956, 0.7872, 0.7934, 0.7872, 0.7934, 0.7696, 0.7866, 0.7923, 0.772, 0.8576, 0.8176, 0.8391, 0.8053, 0.8771, 0.7922, 0.8771, 0.7922, 0.8825, 0.804, 0.8576, 0.8176, 0.7238, 0.8935, 0.7398, 0.8808, 0.7387, 0.9043, 0.9621, 0.9333, 0.9527, 0.9492, 0.9482, 0.9308, 0.8825, 0.8167, 0.8867, 0.8017, 0.8975, 0.8167, 0.7758, 0.9351, 0.769, 0.9392, 0.7758, 0.9043, 0.8492, 0.7556, 0.8277, 0.7731, 0.8179, 0.7627, 0.8283, 0.7921, 0.8277, 0.7731, 0.8674, 0.7731, 0.7586, 0.934, 0.7648, 0.948, 0.7424, 0.9282, 0.7849, 0.9181, 0.7968, 0.9043, 0.7968, 0.9322, 0.7474, 0.7841, 0.7298, 0.7716, 0.7373, 0.7555, 0.7373, 0.7555, 0.7499, 0.7456, 0.7474, 0.7841, 0.7987, 0.8723, 0.7839, 0.8859, 0.7871, 0.8706, 0.7505, 0.8365, 0.7717, 0.8434, 0.7439, 0.8559, 0.7439, 0.8559, 0.765, 0.8631, 0.7587, 0.8834, 0.766, 0.9043, 0.7587, 0.8834, 0.7839, 0.8859, 0.7839, 0.8859, 0.7587, 0.8834, 0.7871, 0.8706, 0.7398, 0.8808, 0.7247, 0.8635, 0.7439, 0.8559, 0.7312, 0.8434, 0.7505, 0.8365, 0.7439, 0.8559, 0.8491, 0.9228, 0.8645, 0.9294, 0.8538, 0.937, 0.8999, 0.8667, 0.8893, 0.8545, 0.9065, 0.8484, 0.8415, 0.8359, 0.8564, 0.8516, 0.8409, 0.8591, 0.8415, 0.8359, 0.8638, 0.8344, 0.8564, 0.8516, 0.9499, 0.7945, 0.9313, 0.7879, 0.9526, 0.7769, 0.9286, 0.798, 0.9313, 0.7879, 0.9499, 0.7945, 0.8638, 0.8344, 0.8577, 0.8238, 0.8749, 0.8255, 0.8978, 0.8394, 0.9163, 0.8297, 0.9065, 0.8484, 0.8893, 0.8545, 0.8999, 0.8667, 0.8868, 0.8658, 0.8841, 0.7736, 0.9028, 0.7833, 0.8825, 0.7822, 0.9028, 0.7833, 0.8963, 0.7692, 0.9151, 0.7519, 0.9151, 0.7519, 0.9242, 0.7459, 0.9028, 0.7833, 0.8491, 0.9228, 0.8538, 0.937, 0.8327, 0.9479, 0.8327, 0.9479, 0.8329, 0.937, 0.8491, 0.9228, 0.8251, 0.9015, 0.8432, 0.9096, 0.8265, 0.9266, 0.9242, 0.7459, 0.9318, 0.7319, 0.9498, 0.731, 0.9479, 0.8352, 0.9456, 0.8486, 0.9283, 0.8349, 0.9456, 0.8486, 0.956, 0.8543, 0.9476, 0.877, 0.9183, 0.818, 0.9147, 0.8149, 0.9183, 0.8017, 0.8893, 0.8876, 0.8832, 0.872, 0.8868, 0.8658, 0.8868, 0.8658, 0.893, 0.8826, 0.8893, 0.8876, 0.8893, 0.8876, 0.893, 0.8826, 0.9024, 0.895, 0.9024, 0.895, 0.8998, 0.901, 0.8893, 0.8876, 0.8868, 0.8658, 0.8823, 0.8486, 0.8912, 0.8401, 0.9526, 0.7926, 0.96, 0.8072, 0.9591, 0.8187, 0.8868, 0.8224, 0.8825, 0.8184, 0.8868, 0.8167, 0.8179, 0.7627, 0.8277, 0.7731, 0.8131, 0.7647, 0.8064, 0.7902, 0.8246, 0.7812, 0.8079, 0.7957, 0.9083, 0.8152, 0.9147, 0.8017, 0.9147, 0.8153, 0.8646, 0.9154, 0.8816, 0.917, 0.8663, 0.9209, 0.739, 0.9043, 0.7424, 0.9282, 0.7245, 0.9285, 0.7205, 0.9164, 0.9528, 0.7565, 0.9526, 0.7307, 0.9568, 0.7274, 0.8045, 0.9357, 0.8045, 0.953, 0.8009, 0.9322, 0.8707, 0.9282, 0.8701, 0.9209, 0.8757, 0.9229, 0.8046, 0.8723, 0.8058, 0.8689, 0.8104, 0.8718, 0.7205, 0.8144, 0.7279, 0.7976, 0.7379, 0.8146, 0.7696, 0.7866, 0.7872, 0.7934, 0.7858, 0.8101, 0.7561, 0.8031, 0.9482, 0.9308, 0.9527, 0.9492, 0.9359, 0.9519, 0.8825, 0.7565, 0.8674, 0.7731, 0.8627, 0.7515, 0.7439, 0.8559, 0.7717, 0.8434, 0.765, 0.8631, 0.7474, 0.7841, 0.7696, 0.7866, 0.7561, 0.8031, 0.7923, 0.772, 0.7696, 0.7866, 0.7737, 0.7573, 0.8576, 0.8176, 0.8825, 0.804, 0.8775, 0.8181, 0.9359, 0.937, 0.9181, 0.9534, 0.9208, 0.937, 0.7387, 0.9043, 0.7398, 0.8808, 0.766, 0.9043, 0.7858, 0.8101, 0.802, 0.7956, 0.8046, 0.8107, 0.7858, 0.8101, 0.7582, 0.8173, 0.7561, 0.8031, 0.8586, 0.7366, 0.8761, 0.7385, 0.8825, 0.7565, 0.8627, 0.7515, 0.7872, 0.7934, 0.802, 0.7956, 0.7858, 0.8101, 0.7358, 0.8249, 0.7505, 0.8365, 0.7312, 0.8434, 0.794, 0.8441, 0.7779, 0.8254, 0.7886, 0.8174, 0.8037, 0.8278, 0.7312, 0.8434, 0.7205, 0.8357, 0.7358, 0.8249, 0.9359, 0.9519, 0.9527, 0.9492, 0.9483, 0.9654, 0.9632, 0.9121, 0.9621, 0.9333, 0.9482, 0.9308, 0.9508, 0.914, 0.9621, 0.9333, 0.9632, 0.9516, 0.9527, 0.9492, 0.9632, 0.9701, 0.9483, 0.9654, 0.9527, 0.9492, 0.9632, 0.9516, 0.8503, 0.7274, 0.8586, 0.7366, 0.8627, 0.7515, 0.8492, 0.7556, 0.8283, 0.7921, 0.8674, 0.7731, 0.8771, 0.7922, 0.8391, 0.8053, 0.9598, 0.901, 0.9632, 0.9121, 0.9508, 0.914, 0.8492, 0.7556, 0.8627, 0.7515, 0.8674, 0.7731, 0.8277, 0.7731, 0.7648, 0.9056, 0.7586, 0.934, 0.7424, 0.9282, 0.7535, 0.9076, 0.7424, 0.9282, 0.739, 0.9043, 0.7535, 0.9076, 0.8391, 0.8053, 0.8576, 0.8176, 0.808, 0.8226, 0.8046, 0.81, 0.7424, 0.9282, 0.7648, 0.948, 0.7379, 0.9452, 0.9206, 0.9086, 0.9359, 0.901, 0.9359, 0.937, 0.9208, 0.937, 0.9206, 0.9086, 0.9208, 0.937, 0.9017, 0.9452, 0.9008, 0.9101, 0.9008, 0.9101, 0.9017, 0.9452, 0.8823, 0.9334, 0.8842, 0.9065, 0.7696, 0.7866, 0.7474, 0.7841, 0.7499, 0.7456, 0.7737, 0.7573, 0.8816, 0.917, 0.8646, 0.9154, 0.87, 0.9056, 0.8816, 0.8978, 0.7474, 0.7841, 0.7279, 0.7976, 0.7298, 0.7716, 0.8391, 0.8053, 0.8046, 0.81, 0.8283, 0.7921, 0.8246, 0.7812, 0.8277, 0.7731, 0.8283, 0.7921, 0.7737, 0.7573, 0.7499, 0.7456, 0.7556, 0.7324, 0.7705, 0.7274, 0.8079, 0.7957, 0.8246, 0.7812, 0.8283, 0.7921, 0.8079, 0.7957, 0.8283, 0.7921, 0.8046, 0.81, 0.7871, 0.8706, 0.794, 0.8441, 0.803, 0.8538, 0.7987, 0.8723, 0.7587, 0.8834, 0.766, 0.9043, 0.7398, 0.8808, 0.9387, 0.8788, 0.9476, 0.877, 0.9365, 0.8941, 0.924, 0.8963, 0.794, 0.8441, 0.7871, 0.8706, 0.7717, 0.8434, 0.7871, 0.8706, 0.7587, 0.8834, 0.765, 0.8631, 0.7505, 0.8365, 0.7779, 0.8254, 0.7717, 0.8434, 0.7717, 0.8434, 0.7871, 0.8706, 0.765, 0.8631, 0.7398, 0.8808, 0.7439, 0.8559, 0.7587, 0.8834, 0.7717, 0.8434, 0.7779, 0.8254, 0.794, 0.8441, 0.7439, 0.8559, 0.7247, 0.8635, 0.7312, 0.8434, 0.9286, 0.798, 0.8994, 0.7946, 0.9028, 0.7833, 0.9313, 0.7879, 0.8259, 0.836, 0.8415, 0.8359, 0.8409, 0.8591, 0.826, 0.8631, 0.8994, 0.7946, 0.9286, 0.798, 0.9076, 0.8017, 0.8646, 0.9481, 0.8554, 0.9663, 0.851, 0.9558, 0.8646, 0.9481, 0.851, 0.9558, 0.8538, 0.937, 0.8538, 0.937, 0.8645, 0.9294, 0.8646, 0.9481, 0.8415, 0.8359, 0.8362, 0.8226, 0.8577, 0.8238, 0.8638, 0.8344, 0.9526, 0.7769, 0.9313, 0.7879, 0.9422, 0.7618, 0.8707, 0.8516, 0.8564, 0.8516, 0.8638, 0.8344, 0.9479, 0.8352, 0.9283, 0.8349, 0.9345, 0.8241, 0.8259, 0.836, 0.8228, 0.8227, 0.8362, 0.8226, 0.8415, 0.8359, 0.9047, 0.8795, 0.893, 0.8826, 0.8868, 0.8658, 0.8999, 0.8667, 0.8978, 0.8394, 0.9065, 0.8484, 0.8893, 0.8545, 0.8825, 0.7822, 0.9028, 0.7833, 0.8994, 0.7946, 0.9139, 0.8879, 0.9387, 0.8788, 0.924, 0.8963, 0.9047, 0.8795, 0.9139, 0.8879, 0.9024, 0.895, 0.893, 0.8826, 0.9313, 0.7879, 0.9028, 0.7833, 0.9242, 0.7459, 0.9422, 0.7618, 0.843, 0.8984, 0.8432, 0.9096, 0.8251, 0.9015, 0.8977, 0.8017, 0.9032, 0.8022, 0.8975, 0.8207, 0.9151, 0.7519, 0.8963, 0.7692, 0.903, 0.7391, 0.8841, 0.7736, 0.8963, 0.7692, 0.9028, 0.7833, 0.9526, 0.7926, 0.96, 0.7904, 0.96, 0.8072, 0.8265, 0.9266, 0.8432, 0.9096, 0.8491, 0.9228, 0.8329, 0.937, 0.87, 0.8898, 0.8707, 0.8516, 0.8823, 0.863, 0.8799, 0.8951, 0.8046, 0.9473, 0.8327, 0.9479, 0.8174, 0.9602, 0.855, 0.8946, 0.8564, 0.8516, 0.8707, 0.8516, 0.87, 0.8898, 0.855, 0.8946, 0.8391, 0.8949, 0.8409, 0.8591, 0.8564, 0.8516, 0.826, 0.8631, 0.8409, 0.8591, 0.8391, 0.8949, 0.8257, 0.8944, 0.8104, 0.8718, 0.8142, 0.8369, 0.8259, 0.836, 0.826, 0.8631, 0.8327, 0.9479, 0.8538, 0.937, 0.851, 0.9558, 0.8327, 0.9479, 0.851, 0.9558, 0.8161, 0.9663, 0.8174, 0.9602, 0.814, 0.8887, 0.8104, 0.8718, 0.826, 0.8631, 0.8257, 0.8944, 0.9242, 0.7459, 0.9498, 0.731, 0.9422, 0.7618, 0.8265, 0.9266, 0.8139, 0.917, 0.8251, 0.9015, 0.87, 0.8898, 0.8799, 0.8951, 0.855, 0.8946, 0.9155, 0.856, 0.9387, 0.8788, 0.9139, 0.8879, 0.9047, 0.8795, 0.9476, 0.877, 0.956, 0.8543, 0.956, 0.8695, 0.9476, 0.877, 0.9387, 0.8788, 0.9456, 0.8486, 0.9456, 0.8486, 0.9387, 0.8788, 0.9307, 0.857, 0.9155, 0.856, 0.9047, 0.8795, 0.8999, 0.8667, 0.9155, 0.856, 0.8999, 0.8667, 0.9065, 0.8484, 0.9283, 0.8349, 0.9456, 0.8486, 0.9307, 0.857, 0.9307, 0.857, 0.9155, 0.856, 0.9283, 0.8349, 0.9387, 0.8788, 0.9155, 0.856, 0.9307, 0.857, 0.9456, 0.8486, 0.9479, 0.8352, 0.956, 0.8543, 0.9163, 0.8297, 0.9283, 0.8349, 0.9155, 0.856, 0.9065, 0.8484, 0.9604, 0.7588, 0.9604, 0.7827, 0.9562, 0.7904, 0.9526, 0.7757, 0.9008, 0.9101, 0.8842, 0.9065, 0.9359, 0.901, 0.9206, 0.9086, 0.8738, 0.8978, 0.8209, 0.8978, 0.8391, 0.8949, 0.855, 0.8946, 0.8919, 0.8295, 0.8912, 0.8401, 0.8823, 0.8486, 0.8892, 0.8226, 0.8832, 0.872, 0.8823, 0.8486, 0.8868, 0.8658, 0.7928, 0.9499, 0.7859, 0.952, 0.7875, 0.9322, 0.7914, 0.934, 0.7679, 0.9048, 0.7758, 0.9043, 0.769, 0.9392, 0.7679, 0.9048, 0.769, 0.9392, 0.7648, 0.9358, 0.8122, 0.7589, 0.8179, 0.7627, 0.8131, 0.7647, 0.9083, 0.8207, 0.8975, 0.8207, 0.9032, 0.8022, 0.9498, 0.731, 0.9318, 0.7319, 0.9318, 0.7288, 0.9526, 0.7274, 0.8019, 0.9142, 0.7968, 0.91, 0.8019, 0.9043, 0.8646, 0.9337, 0.8707, 0.9282, 0.8757, 0.9475, 0.868, 0.9493, 0.8104, 0.8718, 0.814, 0.8887, 0.8105, 0.8916, 0.8046, 0.8723, 0.8257, 0.8944, 0.8209, 0.8978, 0.8105, 0.8916, 0.814, 0.8887, 0.7758, 0.9318, 0.7825, 0.9305, 0.7849, 0.9361, 0.7767, 0.9408, 0.8221, 0.8978, 0.8251, 0.9015, 0.8139, 0.917, 0.7849, 0.9043, 0.7828, 0.9198, 0.7791, 0.9048, 0.7828, 0.9198, 0.7825, 0.9305, 0.7758, 0.9318, 0.7791, 0.9048, 0.7957, 0.9382, 0.8009, 0.9322, 0.8045, 0.953, 0.7967, 0.957, 0.9528, 0.7565, 0.9568, 0.7274, 0.9618, 0.7588, 0.9618, 0.7319, 0.9618, 0.7588, 0.9568, 0.7274, 0.7957, 0.9571, 0.7849, 0.9571, 0.7859, 0.952, 0.7928, 0.9499, 0.8707, 0.9282, 0.8646, 0.9337, 0.8701, 0.9209, 0.4492, 0.5023, 0.4006, 0.4325, 0.4499, 0.3766, 0.5188, 0.4755, 0.303, 0.6371, 0.3389, 0.6011, 0.4231, 0.636, 0.3379, 0.7212, 0.3253, 0.3932, 0.2402, 0.3932, 0.2225, 0.3208, 0.343, 0.3208, 0.2522, 0.6371, 0.303, 0.6371, 0.3379, 0.7212, 0.2173, 0.7212, 0.2162, 0.6011, 0.2522, 0.6371, 0.2173, 0.7212, 0.1321, 0.636, 0.1649, 0.4325, 0.1163, 0.5023, 0.04672, 0.4755, 0.1156, 0.3766, 0.7475, 0.4761, 0.6874, 0.5362, 0.6023, 0.5362, 0.5422, 0.4761, 0.5422, 0.3911, 0.6023, 0.3309, 0.6874, 0.3309, 0.7475, 0.3911, 0.46, 0.5867, 0.4492, 0.5023, 0.5188, 0.4755, 0.5341, 0.5951, 0.2162, 0.5503, 0.2162, 0.6011, 0.1321, 0.636, 0.1321, 0.5154, 0.09791, 0.89, 0.09791, 0.9066, 0.04707, 0.9066, 0.04707, 0.89, 0.1488, 0.89, 0.1488, 0.9066, 0.09791, 0.9066, 0.09791, 0.89, 0.1996, 0.89, 0.1996, 0.9066, 0.1488, 0.9066, 0.1488, 0.89, 0.2504, 0.89, 0.2504, 0.9066, 0.1996, 0.9066, 0.1996, 0.89, 0.3013, 0.89, 0.3013, 0.9066, 0.2504, 0.9066, 0.2504, 0.89, 0.3521, 0.89, 0.3521, 0.9066, 0.3013, 0.9066, 0.3013, 0.89, 0.4029, 0.89, 0.4029, 0.9066, 0.3521, 0.9066, 0.3521, 0.89, 0.4538, 0.89, 0.4538, 0.9066, 0.4029, 0.9066, 0.4029, 0.89, 0.9822, 0.01756, 0.9822, 0.2912, 0.8617, 0.2912, 0.8617, 0.01756, 0.8617, 0.01756, 0.8617, 0.2912, 0.7411, 0.2912, 0.7411, 0.01756, 0.7411, 0.01756, 0.7411, 0.2912, 0.6206, 0.2912, 0.6206, 0.01756, 0.6206, 0.01756, 0.6206, 0.2912, 0.5, 0.2912, 0.5, 0.01756, 0.5, 0.01756, 0.5, 0.2912, 0.3794, 0.2912, 0.3794, 0.01756, 0.3794, 0.01756, 0.3794, 0.2912, 0.2589, 0.2912, 0.2589, 0.01756, 0.2589, 0.01756, 0.2589, 0.2912, 0.1383, 0.2912, 0.1383, 0.01756, 0.1383, 0.01756, 0.1383, 0.2912, 0.01777, 0.2912, 0.01777, 0.01756, 0.1163, 0.5023, 0.1055, 0.5867, 0.03145, 0.5951, 0.04672, 0.4755, 0.3389, 0.6011, 0.3389, 0.5503, 0.4231, 0.5154, 0.4231, 0.636, 0.4305, 0.6664, 0.46, 0.5867, 0.5341, 0.5951, 0.4923, 0.7082, 0.3389, 0.5503, 0.303, 0.5143, 0.3379, 0.4302, 0.4231, 0.5154, 0.2402, 0.3932, 0.1649, 0.4325, 0.1156, 0.3766, 0.2225, 0.3208, 0.303, 0.5143, 0.2522, 0.5143, 0.2173, 0.4302, 0.3379, 0.4302, 0.2522, 0.5143, 0.2162, 0.5503, 0.1321, 0.5154, 0.2173, 0.4302, 0.4006, 0.4325, 0.3253, 0.3932, 0.343, 0.3208, 0.4499, 0.3766, 0.4538, 0.7905, 0.4538, 0.89, 0.4029, 0.89, 0.4029, 0.7905, 0.4029, 0.7905, 0.4029, 0.89, 0.3521, 0.89, 0.3521, 0.7905, 0.3521, 0.7905, 0.3521, 0.89, 0.3013, 0.89, 0.3013, 0.7905, 0.3013, 0.7905, 0.3013, 0.89, 0.2504, 0.89, 0.2504, 0.7905, 0.2504, 0.7905, 0.2504, 0.89, 0.1996, 0.89, 0.1996, 0.7905, 0.1996, 0.7905, 0.1996, 0.89, 0.1488, 0.89, 0.1488, 0.7905, 0.1488, 0.7905, 0.1488, 0.89, 0.09791, 0.89, 0.09791, 0.7905, 0.09791, 0.7905, 0.09791, 0.89, 0.04707, 0.89, 0.04707, 0.7905])
me_cylinder_003.materials.append(mat_cabeca1)
me_cylinder_003.use_remesh_preserve_volume = False
me_cylinder_003.use_remesh_preserve_attributes = False
me_cylinder_003.use_mirror_vertex_groups = False
me_cylinder_003.update()
me_cube_011 = bpy.data.meshes.new('Cube.011')
me_cube_011.from_pydata([(-0.6065, -0.1683, 1.127), (-0.7396, -0.3015, 2.219), (-0.6065, 0.2546, 1.127), (-0.7396, 0.4783, 2.219), (-0.1685, 0.3877, 1.045), (-0.1685, 0.4783, 2.219), (-0.1685, -0.3015, 1.045), (-0.1685, -0.3015, 2.219), (-0.7396, 0.3877, 1.045), (-0.7396, -0.3015, 1.045), (-0.2964, 0.2546, 0.3988), (-0.2964, 0.2546, 1.127), (-0.2964, -0.1683, 1.127), (-0.2964, -0.1683, 0.3988), (-0.6065, 0.2546, 0.3988), (-0.6065, -0.1683, 0.3988), (-0.2017, 0.3836, 0.4231), (-0.2017, -0.2974, 0.4231), (-0.7011, 0.3836, 0.4231), (-0.7011, -0.2974, 0.4231), (-0.1687, 0.4286, -0.00141), (-0.1687, -0.7345, -0.00141), (-0.7341, 0.4286, -0.00141), (-0.7341, -0.7345, -0.00141), (-0.7396, -0.3015, 1.474), (-0.7396, 0.3877, 1.474), (-0.1685, -0.3015, 1.474), (-0.1685, 0.3877, 1.474), (-0.7341, -0.7808, 0.04042), (-0.1687, -0.7808, 0.04042), (-0.7341, 0.4286, 0.04042), (-0.1687, 0.4286, 0.04042), (-0.2964, -0.1848, 0.8696), (-0.2964, 0.2142, 0.7503), (-0.6065, -0.1848, 0.8696), (-0.6065, 0.2142, 0.7503), (-0.6396, -0.2135, 0.4555), (-0.2632, -0.2135, 0.4555), (-0.6396, 0.2998, 0.4555), (-0.2632, 0.2998, 0.4555), (-0.6554, 0.2989, 1.026), (-0.6554, -0.2126, 1.026), (-0.2501, 0.2989, 1.026), (-0.2501, -0.2126, 1.026), (-0.7396, -0.3015, 1.713), (-0.7396, 0.4681, 1.713), (-0.1685, -0.3015, 1.713), (-0.1685, 0.4681, 1.713), (-0.2964, 0.2546, 0.9072), (-0.2964, -0.1683, 0.9433), (-0.6065, -0.1683, 0.9433), (-0.6065, 0.2546, 0.9072), (-0.2964, -0.1683, 0.8222), (-0.6065, -0.1683, 0.8222), (-0.6065, 0.2546, 0.703), (-0.2964, 0.2546, 0.703), (0.6123, -0.1683, 1.127), (0.7454, -0.3015, 2.219), (0.6123, 0.2546, 1.127), (0.7454, 0.4783, 2.219), (0.1743, 0.3877, 1.045), (0.1743, 0.4783, 2.219), (0.1743, -0.3015, 1.045), (0.1743, -0.3015, 2.219), (0.7454, 0.3877, 1.045), (0.7454, -0.3015, 1.045), (0.3022, 0.2546, 0.3988), (0.3022, 0.2546, 1.127), (0.3022, -0.1683, 1.127), (0.3022, -0.1683, 0.3988), (0.6123, 0.2546, 0.3988), (0.6123, -0.1683, 0.3988), (0.2075, 0.3836, 0.4231), (0.2075, -0.2974, 0.4231), (0.7069, 0.3836, 0.4231), (0.7069, -0.2974, 0.4231), (0.1745, 0.4286, -0.00141), (0.1745, -0.7345, -0.00141), (0.7399, 0.4286, -0.00141), (0.7399, -0.7345, -0.00141), (0.002909, 0.447, 2.219), (0.002909, -0.3015, 2.219), (0.7454, -0.3015, 1.474), (0.7454, 0.3877, 1.474), (0.1743, -0.3015, 1.474), (0.1743, 0.3877, 1.474), (0.002909, -0.3015, 1.474), (0.002909, 0.3565, 1.474), (0.7399, -0.7808, 0.04042), (0.1745, -0.7808, 0.04042), (0.7399, 0.4286, 0.04042), (0.1745, 0.4286, 0.04042), (0.3022, -0.1848, 0.8696), (0.3022, 0.2142, 0.7503), (0.6123, -0.1848, 0.8696), (0.6123, 0.2142, 0.7503), (0.6454, -0.2135, 0.4555), (0.269, -0.2135, 0.4555), (0.6454, 0.2998, 0.4555), (0.269, 0.2998, 0.4555), (0.6612, 0.2989, 1.026), (0.6612, -0.2126, 1.026), (0.2559, 0.2989, 1.026), (0.2559, -0.2126, 1.026), (0.7454, -0.3015, 1.713), (0.7454, 0.4681, 1.713), (0.1743, -0.3015, 1.713), (0.1743, 0.4681, 1.713), (0.002909, -0.3015, 1.713), (0.002909, 0.4369, 1.713), (0.3022, 0.2546, 0.9072), (0.3022, -0.1683, 0.9433), (0.6123, -0.1683, 0.9433), (0.6123, 0.2546, 0.9072), (0.3022, -0.1683, 0.8222), (0.6123, -0.1683, 0.8222), (0.6123, 0.2546, 0.703), (0.3022, 0.2546, 0.703)], [], [(44, 1, 3, 45), (46, 7, 1, 44), (5, 3, 1, 7), (15, 14, 38, 36), (45, 3, 5, 47), (40, 41, 9, 8), (42, 40, 8, 4), (41, 43, 6, 9), (43, 42, 4, 6), (38, 39, 16, 18), (55, 52, 13, 10), (52, 53, 15, 13), (53, 54, 14, 15), (29, 28, 23, 21), (39, 37, 17, 16), (37, 36, 19, 17), (36, 38, 18, 19), (22, 20, 21, 23), (28, 30, 22, 23), (30, 31, 20, 22), (31, 29, 21, 20), (5, 7, 81, 80), (6, 4, 27, 26), (47, 5, 80, 109), (86, 26, 27, 87), (46, 26, 86, 108), (8, 25, 27, 4), (6, 26, 24, 9), (9, 24, 25, 8), (16, 17, 29, 31), (18, 16, 31, 30), (19, 18, 30, 28), (17, 19, 28, 29), (51, 48, 33, 35), (50, 51, 35, 34), (49, 50, 34, 32), (48, 49, 32, 33), (7, 46, 108, 81), (14, 10, 39, 38), (10, 13, 37, 39), (13, 15, 36, 37), (12, 11, 42, 43), (0, 12, 43, 41), (11, 2, 40, 42), (2, 0, 41, 40), (54, 55, 10, 14), (27, 47, 109, 87), (25, 45, 47, 27), (26, 46, 44, 24), (24, 44, 45, 25), (11, 12, 49, 48), (12, 0, 50, 49), (0, 2, 51, 50), (2, 11, 48, 51), (35, 33, 55, 54), (34, 35, 54, 53), (32, 34, 53, 52), (33, 32, 52, 55), (104, 105, 59, 57), (106, 104, 57, 63), (61, 63, 57, 59), (71, 96, 98, 70), (105, 107, 61, 59), (100, 64, 65, 101), (102, 60, 64, 100), (101, 65, 62, 103), (103, 62, 60, 102), (98, 74, 72, 99), (117, 66, 69, 114), (114, 69, 71, 115), (115, 71, 70, 116), (89, 77, 79, 88), (99, 72, 73, 97), (97, 73, 75, 96), (96, 75, 74, 98), (78, 79, 77, 76), (88, 79, 78, 90), (90, 78, 76, 91), (91, 76, 77, 89), (61, 80, 81, 63), (62, 84, 85, 60), (107, 109, 80, 61), (86, 87, 85, 84), (106, 108, 86, 84), (64, 60, 85, 83), (62, 65, 82, 84), (65, 64, 83, 82), (72, 91, 89, 73), (74, 90, 91, 72), (75, 88, 90, 74), (73, 89, 88, 75), (113, 95, 93, 110), (112, 94, 95, 113), (111, 92, 94, 112), (110, 93, 92, 111), (63, 81, 108, 106), (70, 98, 99, 66), (66, 99, 97, 69), (69, 97, 96, 71), (68, 103, 102, 67), (56, 101, 103, 68), (67, 102, 100, 58), (58, 100, 101, 56), (116, 70, 66, 117), (85, 87, 109, 107), (83, 85, 107, 105), (84, 82, 104, 106), (82, 83, 105, 104), (67, 110, 111, 68), (68, 111, 112, 56), (56, 112, 113, 58), (58, 113, 110, 67), (95, 116, 117, 93), (94, 115, 116, 95), (92, 114, 115, 94), (93, 117, 114, 92)])
_uv = me_cube_011.uv_layers.new(name='UVMap')
_uv.uv.foreach_set('vector', [0.1803, 0.2901, 0.1801, 0.3203, 0.01972, 0.3026, 0.02514, 0.2726, 0.2985, 0.2796, 0.2997, 0.3096, 0.1801, 0.3203, 0.1803, 0.2901, 0.303, 0.5073, 0.1857, 0.5073, 0.1857, 0.3472, 0.303, 0.3472, 0.2372, 0.7326, 0.1683, 0.8111, 0.1498, 0.8089, 0.2317, 0.7166, 0.9615, 0.2731, 0.9616, 0.3035, 0.8443, 0.3036, 0.8443, 0.2733, 0.0792, 0.1551, 0.1789, 0.1804, 0.1816, 0.2008, 0.05764, 0.1676, 0.8607, 0.1473, 0.9439, 0.1471, 0.9612, 0.1657, 0.844, 0.166, 0.1789, 0.1804, 0.2507, 0.1512, 0.2662, 0.1632, 0.1816, 0.2008, 0.2507, 0.1512, 0.2569, 0.04035, 0.2822, 0.01823, 0.2662, 0.1632, 0.3034, 0.9017, 0.2261, 0.9017, 0.2135, 0.8832, 0.316, 0.8832, 0.6202, 0.8166, 0.7069, 0.8198, 0.7067, 0.7578, 0.6217, 0.7563, 0.7069, 0.8198, 0.7679, 0.8218, 0.7685, 0.7575, 0.7067, 0.7578, 0.7679, 0.8218, 0.8626, 0.818, 0.8607, 0.7562, 0.7685, 0.7575, 0.2983, 0.6142, 0.2459, 0.6066, 0.239, 0.5998, 0.3061, 0.6069, 0.3924, 0.8086, 0.3113, 0.7146, 0.3159, 0.6971, 0.4175, 0.8131, 0.3113, 0.7146, 0.2317, 0.7166, 0.2287, 0.6964, 0.3159, 0.6971, 0.2317, 0.7166, 0.1498, 0.8089, 0.1206, 0.8131, 0.2287, 0.6964, 0.7216, 0.544, 0.7216, 0.6601, 0.4827, 0.6601, 0.4827, 0.544, 0.2459, 0.6066, 0.02562, 0.7285, 0.02127, 0.7207, 0.239, 0.5998, 0.3228, 0.8041, 0.2067, 0.8041, 0.2067, 0.7955, 0.3228, 0.7955, 0.5188, 0.7337, 0.2983, 0.6142, 0.3061, 0.6069, 0.5231, 0.7259, 0.303, 0.5073, 0.303, 0.3472, 0.3382, 0.3472, 0.3382, 0.5009, 0.2662, 0.1632, 0.2822, 0.01823, 0.3016, 0.01995, 0.2898, 0.1821, 0.8443, 0.2733, 0.8443, 0.3036, 0.8084, 0.3031, 0.8084, 0.2726, 0.333, 0.1823, 0.2898, 0.1821, 0.3016, 0.01995, 0.333, 0.02714, 0.2985, 0.2796, 0.2898, 0.1821, 0.333, 0.1823, 0.333, 0.2789, 0.9612, 0.1657, 0.9613, 0.1872, 0.844, 0.1875, 0.844, 0.166, 0.2662, 0.1632, 0.2898, 0.1821, 0.1815, 0.2178, 0.1816, 0.2008, 0.1816, 0.2008, 0.1815, 0.2178, 0.05294, 0.1881, 0.05764, 0.1676, 0.4175, 0.8131, 0.3159, 0.6971, 0.2983, 0.6142, 0.5188, 0.7337, 0.316, 0.8832, 0.2135, 0.8832, 0.2067, 0.8041, 0.3228, 0.8041, 0.2287, 0.6964, 0.1206, 0.8131, 0.02562, 0.7285, 0.2459, 0.6066, 0.3159, 0.6971, 0.2287, 0.6964, 0.2459, 0.6066, 0.2983, 0.6142, 0.8634, 0.8398, 0.9214, 0.836, 0.9209, 0.8276, 0.8578, 0.8297, 0.7676, 0.8451, 0.8634, 0.8398, 0.8578, 0.8297, 0.7662, 0.8306, 0.7062, 0.8444, 0.7676, 0.8451, 0.7662, 0.8306, 0.7083, 0.83, 0.6193, 0.8334, 0.7062, 0.8444, 0.7083, 0.83, 0.6277, 0.8262, 0.2997, 0.3096, 0.2985, 0.2796, 0.333, 0.2789, 0.333, 0.3084, 0.2966, 0.9166, 0.2329, 0.9166, 0.2261, 0.9017, 0.3034, 0.9017, 0.3729, 0.8106, 0.3054, 0.7311, 0.3113, 0.7146, 0.3924, 0.8086, 0.3054, 0.7311, 0.2372, 0.7326, 0.2317, 0.7166, 0.3113, 0.7146, 0.8099, 0.5486, 0.8967, 0.548, 0.906, 0.5706, 0.801, 0.5713, 0.7643, 0.5041, 0.8099, 0.5486, 0.801, 0.5713, 0.7414, 0.5132, 0.8099, 0.3727, 0.7643, 0.4172, 0.7414, 0.4081, 0.801, 0.35, 0.7643, 0.4172, 0.7643, 0.5041, 0.7414, 0.5132, 0.7414, 0.4081, 0.8626, 0.818, 0.9206, 0.8148, 0.9206, 0.7562, 0.8607, 0.7562, 0.844, 0.1875, 0.8443, 0.2733, 0.8084, 0.2726, 0.8084, 0.1864, 0.9613, 0.1872, 0.9615, 0.2731, 0.8443, 0.2733, 0.844, 0.1875, 0.2898, 0.1821, 0.2985, 0.2796, 0.1803, 0.2901, 0.1815, 0.2178, 0.1815, 0.2178, 0.1803, 0.2901, 0.02514, 0.2726, 0.05294, 0.1881, 0.6164, 0.9032, 0.7041, 0.9067, 0.7062, 0.8444, 0.6193, 0.8334, 0.7041, 0.9067, 0.7681, 0.9087, 0.7676, 0.8451, 0.7062, 0.8444, 0.7681, 0.9087, 0.8608, 0.9088, 0.8634, 0.8398, 0.7676, 0.8451, 0.8608, 0.9088, 0.9255, 0.9065, 0.9214, 0.836, 0.8634, 0.8398, 0.8578, 0.8297, 0.9209, 0.8276, 0.9206, 0.8148, 0.8626, 0.818, 0.7662, 0.8306, 0.8578, 0.8297, 0.8626, 0.818, 0.7679, 0.8218, 0.7083, 0.83, 0.7662, 0.8306, 0.7679, 0.8218, 0.7069, 0.8198, 0.6277, 0.8262, 0.7083, 0.83, 0.7069, 0.8198, 0.6202, 0.8166, 0.4856, 0.2901, 0.6408, 0.2726, 0.6463, 0.3026, 0.4859, 0.3203, 0.3675, 0.2796, 0.4856, 0.2901, 0.4859, 0.3203, 0.3663, 0.3096, 0.3734, 0.5073, 0.3734, 0.3472, 0.4907, 0.3472, 0.4907, 0.5073, 0.2372, 0.7326, 0.2317, 0.7166, 0.1498, 0.8089, 0.1683, 0.8111, 0.6553, 0.2731, 0.7725, 0.2733, 0.7726, 0.3036, 0.6553, 0.3035, 0.5868, 0.1551, 0.6084, 0.1676, 0.4844, 0.2008, 0.4871, 0.1804, 0.7562, 0.1473, 0.7729, 0.166, 0.6556, 0.1657, 0.673, 0.1471, 0.4871, 0.1804, 0.4844, 0.2008, 0.3998, 0.1632, 0.4153, 0.1512, 0.4153, 0.1512, 0.3998, 0.1632, 0.3838, 0.01823, 0.4091, 0.04035, 0.2261, 0.9023, 0.2135, 0.8838, 0.316, 0.8838, 0.3034, 0.9023, 0.6202, 0.8166, 0.6218, 0.7563, 0.7068, 0.7579, 0.707, 0.8199, 0.707, 0.8199, 0.7068, 0.7579, 0.7686, 0.7576, 0.7679, 0.8219, 0.7679, 0.8219, 0.7686, 0.7576, 0.8609, 0.7564, 0.8626, 0.8182, 0.2983, 0.6142, 0.3061, 0.6069, 0.239, 0.5998, 0.2459, 0.6066, 0.3924, 0.8086, 0.4175, 0.8131, 0.3159, 0.6971, 0.3113, 0.7146, 0.3113, 0.7146, 0.3159, 0.6971, 0.2287, 0.6964, 0.2317, 0.7166, 0.2317, 0.7166, 0.2287, 0.6964, 0.1206, 0.8131, 0.1498, 0.8089, 0.7216, 0.6601, 0.4827, 0.6601, 0.4827, 0.544, 0.7216, 0.544, 0.2459, 0.6066, 0.239, 0.5998, 0.02127, 0.7207, 0.02562, 0.7285, 0.2067, 0.8047, 0.2067, 0.7961, 0.3228, 0.7961, 0.3228, 0.8047, 0.5188, 0.7337, 0.5231, 0.7259, 0.3061, 0.6069, 0.2983, 0.6142, 0.3734, 0.5073, 0.3382, 0.5009, 0.3382, 0.3472, 0.3734, 0.3472, 0.3998, 0.1632, 0.3761, 0.1821, 0.3644, 0.01995, 0.3838, 0.01823, 0.7725, 0.2733, 0.8084, 0.2726, 0.8084, 0.3031, 0.7726, 0.3036, 0.333, 0.1823, 0.333, 0.02714, 0.3644, 0.01995, 0.3761, 0.1821, 0.3675, 0.2796, 0.333, 0.2789, 0.333, 0.1823, 0.3761, 0.1821, 0.6556, 0.1657, 0.7729, 0.166, 0.7728, 0.1875, 0.6556, 0.1872, 0.3998, 0.1632, 0.4844, 0.2008, 0.4845, 0.2178, 0.3761, 0.1821, 0.4844, 0.2008, 0.6084, 0.1676, 0.6131, 0.1881, 0.4845, 0.2178, 0.4175, 0.8131, 0.5188, 0.7337, 0.2983, 0.6142, 0.3159, 0.6971, 0.2135, 0.8838, 0.2067, 0.8047, 0.3228, 0.8047, 0.316, 0.8838, 0.2287, 0.6964, 0.2459, 0.6066, 0.02562, 0.7285, 0.1206, 0.8131, 0.3159, 0.6971, 0.2983, 0.6142, 0.2459, 0.6066, 0.2287, 0.6964, 0.8635, 0.84, 0.8579, 0.8299, 0.921, 0.8279, 0.9214, 0.8363, 0.7676, 0.8453, 0.7663, 0.8307, 0.8579, 0.8299, 0.8635, 0.84, 0.7062, 0.8445, 0.7084, 0.8301, 0.7663, 0.8307, 0.7676, 0.8453, 0.6194, 0.8334, 0.6278, 0.8262, 0.7084, 0.8301, 0.7062, 0.8445, 0.3663, 0.3096, 0.333, 0.3084, 0.333, 0.2789, 0.3675, 0.2796, 0.2329, 0.9172, 0.2261, 0.9023, 0.3034, 0.9023, 0.2966, 0.9172, 0.3729, 0.8106, 0.3924, 0.8086, 0.3113, 0.7146, 0.3054, 0.7311, 0.3054, 0.7311, 0.3113, 0.7146, 0.2317, 0.7166, 0.2372, 0.7326, 0.8099, 0.5486, 0.801, 0.5713, 0.906, 0.5706, 0.8967, 0.548, 0.7643, 0.5041, 0.7414, 0.5132, 0.801, 0.5713, 0.8099, 0.5486, 0.8099, 0.3727, 0.801, 0.35, 0.7414, 0.4081, 0.7643, 0.4172, 0.7643, 0.4172, 0.7414, 0.4081, 0.7414, 0.5132, 0.7643, 0.5041, 0.8626, 0.8182, 0.8609, 0.7564, 0.9207, 0.7564, 0.9206, 0.8151, 0.7728, 0.1875, 0.8084, 0.1864, 0.8084, 0.2726, 0.7725, 0.2733, 0.6556, 0.1872, 0.7728, 0.1875, 0.7725, 0.2733, 0.6553, 0.2731, 0.3761, 0.1821, 0.4845, 0.2178, 0.4856, 0.2901, 0.3675, 0.2796, 0.4845, 0.2178, 0.6131, 0.1881, 0.6408, 0.2726, 0.4856, 0.2901, 0.6164, 0.9032, 0.6194, 0.8334, 0.7062, 0.8445, 0.7041, 0.9068, 0.7041, 0.9068, 0.7062, 0.8445, 0.7676, 0.8453, 0.7681, 0.9088, 0.7681, 0.9088, 0.7676, 0.8453, 0.8635, 0.84, 0.8608, 0.909, 0.8608, 0.909, 0.8635, 0.84, 0.9214, 0.8363, 0.9255, 0.9068, 0.8579, 0.8299, 0.8626, 0.8182, 0.9206, 0.8151, 0.921, 0.8279, 0.7663, 0.8307, 0.7679, 0.8219, 0.8626, 0.8182, 0.8579, 0.8299, 0.7084, 0.8301, 0.707, 0.8199, 0.7679, 0.8219, 0.7663, 0.8307, 0.6278, 0.8262, 0.6202, 0.8166, 0.707, 0.8199, 0.7084, 0.8301])
me_cube_011.materials.append(mat_pernas1)
me_cube_011.use_remesh_preserve_volume = False
me_cube_011.use_remesh_preserve_attributes = False
me_cube_011.use_mirror_vertex_groups = False
me_cube_011.update()
me_cube_042 = bpy.data.meshes.new('Cube.042')
me_cube_042.from_pydata([(-1.0, -1.009, -0.1133), (-1.0, -1.009, 0.1133), (0.8607, -0.9267, -0.1133), (0.8607, -0.9267, 0.1133), (-1.0, 0.0, -0.1133), (-1.0, 0.0, 0.1133), (0.8607, 0.0, -0.1133), (0.8607, 0.0, 0.1133), (-0.9278, -1.01, -1.487), (-0.9278, -1.01, -0.08045), (-0.9278, -0.861, -1.487), (-0.9278, -0.861, -0.08045), (-0.7557, -1.01, -1.487), (-0.6588, -1.01, -0.08045), (-0.7557, -0.861, -1.487), (-0.6588, -0.861, -0.08045), (0.7315, -0.9269, -1.487), (0.8647, -0.9269, 2.16), (0.7315, -0.7783, -1.487), (0.911, -0.7783, 2.122), (0.9036, -0.9269, -1.487), (1.134, -0.9269, 2.16), (0.9036, -0.7783, -1.487), (1.066, -0.7783, 2.134), (0.6687, -0.9269, 1.41), (0.7368, -0.7783, 1.466), (0.8802, -0.7783, 1.466), (0.9252, -0.9269, 1.41), (0.6002, -0.7783, -0.09849), (0.8316, -0.7783, -0.09849), (0.8316, -0.9269, -0.09849), (0.6002, -0.9269, -0.09849), (0.7436, -0.9269, 1.785), (0.7977, -0.7783, 1.771), (0.9524, -0.7783, 1.8), (1.006, -0.9269, 1.785), (0.8175, -0.7783, -1.487), (0.9992, -0.7783, 2.169), (0.8175, -0.9269, -1.487), (0.9992, -0.9269, 2.233), (0.797, -0.9269, 1.41), (0.797, -0.7783, 1.466), (0.7159, -0.7783, -0.09849), (0.7159, -0.9269, -0.09849), (0.875, -0.9269, 1.785), (0.6305, -0.9269, 0.6556), (0.6305, -0.7783, 0.6556), (0.8744, -0.7783, 0.6556), (0.8744, -0.9269, 0.6556), (0.7524, -0.7783, 0.6556), (0.7524, -0.9269, 0.6556), (0.6258, -0.7783, -0.7926), (0.8275, -0.7783, -0.7926), (0.8275, -0.9269, -0.7926), (0.6258, -0.9269, -0.7926), (0.7267, -0.9269, -0.7926), (0.7267, -0.7783, -0.7926), (0.9992, -0.7783, 2.233), (1.134, -0.7783, 2.16), (0.7436, -0.7783, 1.785), (0.6687, -0.7783, 1.41), (1.006, -0.7783, 1.785), (0.9252, -0.7783, 1.41), (0.797, -0.7783, 1.41), (0.8647, -0.7783, 2.16), (0.9524, 0.0, 1.8), (0.7977, 0.0, 1.771), (0.797, 0.0, 1.466), (0.9992, 0.0, 2.169), (1.066, 0.0, 2.134), (0.7368, 0.0, 1.466), (0.8802, 0.0, 1.466), (0.911, 0.0, 2.122)], [], [(6, 7, 3, 2), (2, 3, 1, 0), (4, 6, 2, 0), (7, 5, 1, 3), (0, 1, 5, 4), (8, 9, 11, 10), (10, 11, 15, 14), (14, 15, 13, 12), (12, 13, 9, 8), (10, 14, 12, 8), (15, 11, 9, 13), (32, 17, 64, 59), (33, 19, 72, 66), (61, 58, 21, 35), (44, 39, 17, 32), (36, 22, 20, 38), (57, 64, 17, 39), (50, 40, 24, 45), (47, 62, 27, 48), (49, 63, 62, 47), (45, 24, 60, 46), (54, 31, 28, 51), (56, 42, 29, 52), (52, 29, 30, 53), (55, 43, 31, 54), (40, 44, 32, 24), (62, 61, 35, 27), (19, 37, 68, 72), (24, 32, 59, 60), (25, 33, 66, 70), (27, 35, 44, 40), (53, 30, 43, 55), (51, 28, 42, 56), (46, 60, 63, 49), (48, 27, 40, 50), (58, 57, 39, 21), (18, 36, 38, 16), (35, 21, 39, 44), (26, 41, 67, 71), (30, 48, 50, 43), (28, 46, 49, 42), (31, 45, 46, 28), (42, 49, 47, 29), (29, 47, 48, 30), (43, 50, 45, 31), (18, 51, 56, 36), (20, 53, 55, 38), (38, 55, 54, 16), (22, 52, 53, 20), (36, 56, 52, 22), (16, 54, 51, 18), (23, 37, 57, 58), (33, 25, 60, 59), (26, 34, 61, 62), (41, 26, 62, 63), (19, 33, 59, 64), (34, 23, 58, 61), (37, 19, 64, 57), (25, 41, 63, 60), (34, 26, 71, 65), (37, 23, 69, 68), (41, 25, 70, 67), (23, 34, 65, 69)])
me_cube_042.use_remesh_preserve_volume = False
me_cube_042.use_remesh_preserve_attributes = False
me_cube_042.use_mirror_vertex_groups = False
me_cube_042.update()
me_sphere = bpy.data.meshes.new('Sphere')
me_sphere.from_pydata([(0.06108, 1.107, 0.9715), (0.06108, 1.65, 0.5609), (0.06108, 1.849, -3.849e-08), (0.06108, 1.65, -0.5609), (0.06108, 1.107, -0.9715), (0.06108, 0.3645, -1.122), (0.06108, 0.3645, 1.122), (0.7037, 0.7356, 0.9715), (1.174, 1.007, 0.5609), (1.346, 1.107, -3.849e-08), (1.174, 1.007, -0.5609), (0.7037, 0.7356, -0.9715), (0.7037, -0.006483, 0.9715), (1.174, -0.2781, 0.5609), (1.346, -0.3775, -3.849e-08), (1.174, -0.2781, -0.5609), (0.7037, -0.006484, -0.9715), (0.06108, -0.3775, 0.9715), (0.06108, -0.9207, 0.5609), (0.06108, -1.12, -3.849e-08), (0.06108, -0.9207, -0.5609), (0.06108, -0.3775, -0.9715), (-0.5816, -0.006483, 0.9715), (-1.052, -0.2781, 0.5609), (-1.224, -0.3775, -3.849e-08), (-1.052, -0.2781, -0.5609), (-0.5816, -0.006483, -0.9715), (-0.5816, 0.7356, 0.9715), (-1.052, 1.007, 0.5609), (-1.224, 1.107, -3.849e-08), (-1.052, 1.007, -0.5609), (-0.5816, 0.7356, -0.9715)], [], [(3, 2, 9, 10), (1, 0, 7, 8), (4, 3, 10, 11), (2, 1, 8, 9), (0, 6, 7), (5, 4, 11), (11, 10, 15, 16), (9, 8, 13, 14), (7, 6, 12), (5, 11, 16), (10, 9, 14, 15), (8, 7, 12, 13), (16, 15, 20, 21), (14, 13, 18, 19), (12, 6, 17), (5, 16, 21), (15, 14, 19, 20), (13, 12, 17, 18), (21, 20, 25, 26), (19, 18, 23, 24), (17, 6, 22), (5, 21, 26), (20, 19, 24, 25), (18, 17, 22, 23), (24, 23, 28, 29), (22, 6, 27), (5, 26, 31), (25, 24, 29, 30), (23, 22, 27, 28), (26, 25, 30, 31), (27, 6, 0), (5, 31, 4), (30, 29, 2, 3), (28, 27, 0, 1), (31, 30, 3, 4), (29, 28, 1, 2)])
me_sphere.polygons.foreach_set('use_smooth', [True] * 36)
me_sphere.materials.append(mat_cabeca1)
me_sphere.use_remesh_preserve_volume = False
me_sphere.use_remesh_preserve_attributes = False
me_sphere.use_mirror_vertex_groups = False
me_sphere.update()
arm_armature = bpy.data.armatures.new('Armature')  # bones are not reproduced
arm_armature_001 = bpy.data.armatures.new('Armature.001')  # bones are not reproduced

# ---- objects
ob_lamp = bpy.data.objects.new('Lamp', light_lamp)
ob_armature = bpy.data.objects.new('Armature', arm_armature)
ob_corpo1 = bpy.data.objects.new('corpo1', me_cube_010)
ob_cabeca1 = bpy.data.objects.new('cabeca1', me_cylinder_003)
ob_armature_001 = bpy.data.objects.new('Armature.001', arm_armature_001)
ob_pernas1 = bpy.data.objects.new('pernas1', me_cube_011)
ob_camera_002 = bpy.data.objects.new('Camera.002', cam_camera_002)
ob_camera_001 = bpy.data.objects.new('Camera.001', cam_camera_001)
ob_camera = bpy.data.objects.new('Camera', cam_camera)
ob_cube_004 = bpy.data.objects.new('Cube.004', me_cube_042)
ob_sphere_001 = bpy.data.objects.new('Sphere.001', me_sphere)
ob_sphere = bpy.data.objects.new('Sphere', me_sphere)

# ---- transforms, parenting, visibility, modifiers, constraints
ob_lamp.location = (3.736, -2.536, 5.904)
ob_lamp.rotation_euler = (0.0, 0.7854, -0.7854)
ob_lamp.lock_rotations_4d = False
ob_lamp.empty_display_type = 'ARROWS'
ob_lamp.color = (0.0, 0.0, 0.0, 0.0)
ob_lamp.lineart.crease_threshold = 0.0
ob_armature.location = (0.002894, -6.145e-08, -0.6567)
ob_armature.show_in_front = True
ob_armature.lineart.crease_threshold = 0.0
ob_corpo1.parent = ob_armature
ob_corpo1.matrix_parent_inverse = Matrix(((1.0, 0.0, 0.0, 0.0), (0.0, 1.0, 0.0, 0.0), (0.0, 0.0, 1.0, 1.173), (0.0, 0.0, 0.0, 1.0)))
ob_corpo1.location = (0.0, 1.11e-16, 0.0)
ob_corpo1.scale = (0.03062, 0.03062, 0.03062)
ob_corpo1.lineart.crease_threshold = 0.0
_vg = ob_corpo1.vertex_groups.new(name='spine')
for _i, _w in zip([72, 73, 76, 77, 78, 79, 89, 90, 93, 94, 97, 98, 99, 100, 101, 102, 103, 104, 110, 111, 119], [0.9181, 0.9165, 0.8216, 0.8201, 0.0792, 0.06335, 0.9174, 0.9157, 0.9641, 0.9719, 0.8205, 0.8189, 0.8807, 0.8805, 0.07915, 0.06257, 0.07266, 0.08452, 0.001448, 0.01296, 0.001788]): _vg.add([_i], _w, 'REPLACE')
_vg = ob_corpo1.vertex_groups.new(name='chest')
for _i, _w in zip([74, 75, 78, 79, 81, 82, 83, 84, 85, 86, 87, 88, 91, 92, 95, 96, 99, 100, 101, 102, 103, 104, 106, 107, 108, 109, 110, 111, 112, 113, 114, 115, 116, 117, 118, 119], [0.01583, 0.07732, 0.05094, 0.05534, 0.04567, 0.1692, 0.03712, 0.09725, 0.01998, 0.0179, 0.0776, 0.08512, 0.01595, 0.07706, 0.4421, 0.1245, 0.07596, 0.06459, 0.05096, 0.05471, 0.7525, 0.6348, 0.04522, 0.05061, 0.03724, 0.09692, 0.6812, 0.2214, 0.02012, 0.01803, 0.07728, 0.08483, 0.5555, 0.1559, 0.6263, 0.1817]): _vg.add([_i], _w, 'REPLACE')
_vg = ob_corpo1.vertex_groups.new(name='shoulder.L')
for _i, _w in zip([37, 41, 43, 66, 67, 68, 69, 70, 71, 74, 75, 80, 81, 82, 83, 84, 85, 86, 87, 88, 89, 90, 91, 92, 95, 96, 97, 98, 100, 101, 102, 103, 104, 105, 106, 107, 108, 109, 110, 111, 112, 113, 114, 115, 116, 117, 118, 119], [0.05008, 0.6592, 0.2026, 0.04861, 0.05944, 0.6001, 0.5372, 0.477, 0.4677, 0.09234, 0.0756, 0.1263, 0.09803, 0.6429, 0.05613, 0.04028, 0.05016, 0.07608, 0.05069, 0.06692, 0.06696, 0.06646, 0.9352, 0.8828, 0.3721, 0.7027, 0.1546, 0.1565, 0.01582, 0.8612, 0.8755, 0.09449, 0.1929, 0.9473, 0.9182, 0.8187, 0.9201, 0.8583, 0.1789, 0.6283, 0.9342, 0.9348, 0.882, 0.8728, 0.2827, 0.6811, 0.2263, 0.6674]): _vg.add([_i], _w, 'REPLACE')
_vg = ob_corpo1.vertex_groups.new(name='upper_arm.L')
for _i, _w in zip([37, 39, 41, 43, 52, 53, 54, 55, 60, 61, 62, 63, 64, 65, 66, 67, 68, 69, 70, 71], [0.9497, 0.9806, 0.3404, 0.7971, 0.1729, 0.1237, 0.1084, 0.1625, 0.8817, 0.9275, 0.9328, 0.8872, 0.99, 0.9957, 0.9482, 0.9364, 0.3994, 0.462, 0.5217, 0.5306]): _vg.add([_i], _w, 'REPLACE')
_vg = ob_corpo1.vertex_groups.new(name='forearm.L')
for _i, _w in zip([36, 38, 40, 42, 44, 45, 46, 47, 48, 49, 50, 51, 52, 53, 54, 55, 56, 57, 58, 59, 60, 61, 62, 63], [0.2503, 0.7578, 0.7487, 0.5235, 0.97, 0.932, 0.9554, 0.968, 0.2798, 0.1233, 0.2324, 0.2707, 0.8268, 0.8762, 0.8914, 0.837, 0.9921, 0.9932, 0.9867, 0.9844, 0.1179, 0.07246, 0.06579, 0.1109]): _vg.add([_i], _w, 'REPLACE')
_vg = ob_corpo1.vertex_groups.new(name='hand.L')
for _i, _w in zip([36, 38, 40, 42, 44, 45, 46, 47, 48, 49, 50, 51], [0.7496, 0.2422, 0.2512, 0.4764, 0.009607, 0.06766, 0.03885, 0.01327, 0.7202, 0.8767, 0.7676, 0.7292]): _vg.add([_i], _w, 'REPLACE')
_vg = ob_corpo1.vertex_groups.new(name='shoulder.R')
for _i, _w in zip([1, 5, 7, 30, 31, 32, 33, 34, 35, 72, 73, 74, 75, 76, 77, 78, 79, 80, 81, 82, 83, 84, 85, 86, 87, 88, 92, 95, 96, 103, 104, 106, 107, 110, 111, 115, 116, 117, 118, 119], [0.05008, 0.6592, 0.2026, 0.04861, 0.05944, 0.6001, 0.5372, 0.477, 0.4677, 0.06449, 0.06465, 0.8635, 0.8339, 0.1499, 0.1538, 0.8464, 0.8689, 0.8448, 0.8483, 0.1804, 0.8778, 0.833, 0.8967, 0.876, 0.8508, 0.831, 0.004071, 0.1704, 0.155, 0.08035, 0.08776, 0.00691, 0.1249, 0.1142, 0.1189, 0.001129, 0.1436, 0.1406, 0.1259, 0.125]): _vg.add([_i], _w, 'REPLACE')
_vg = ob_corpo1.vertex_groups.new(name='upper_arm.R')
for _i, _w in zip([1, 3, 5, 7, 16, 17, 18, 19, 24, 25, 26, 27, 28, 29, 30, 31, 32, 33, 34, 35], [0.9497, 0.9806, 0.3404, 0.7971, 0.1729, 0.1237, 0.1084, 0.1625, 0.8817, 0.9275, 0.9328, 0.8872, 0.99, 0.9957, 0.9482, 0.9364, 0.3994, 0.462, 0.5217, 0.5306]): _vg.add([_i], _w, 'REPLACE')
_vg = ob_corpo1.vertex_groups.new(name='forearm.R')
for _i, _w in zip([0, 2, 4, 6, 8, 9, 10, 11, 12, 13, 14, 15, 16, 17, 18, 19, 20, 21, 22, 23, 24, 25, 26, 27], [0.2503, 0.7578, 0.7487, 0.5235, 0.97, 0.932, 0.9554, 0.968, 0.2798, 0.1233, 0.2324, 0.2707, 0.8268, 0.8762, 0.8914, 0.837, 0.9921, 0.9932, 0.9867, 0.9844, 0.1179, 0.07246, 0.06579, 0.1109]): _vg.add([_i], _w, 'REPLACE')
_vg = ob_corpo1.vertex_groups.new(name='hand.R')
for _i, _w in zip([0, 2, 4, 6, 8, 9, 10, 11, 12, 13, 14, 15], [0.7496, 0.2422, 0.2512, 0.4764, 0.009607, 0.06766, 0.03885, 0.01327, 0.7202, 0.8767, 0.7676, 0.7292]): _vg.add([_i], _w, 'REPLACE')
_m = ob_corpo1.modifiers.new('Subsurf', 'SUBSURF')
_m.uv_smooth = 'PRESERVE_CORNERS'
_m.quality = 2
_m.show_only_control_edges = False
_m = ob_corpo1.modifiers.new('Armature', 'ARMATURE')
_m.object = ob_armature
ob_cabeca1.parent = ob_armature
ob_cabeca1.matrix_parent_inverse = Matrix(((1.0, 0.0, 0.0, -0.002894), (-8.894e-15, 3.906e-08, 1.0, -1.043), (1.421e-14, -1.0, 0.0, 0.0114), (0.0, 0.0, 0.0, 1.0)))
ob_cabeca1.location = (0.002104, 0.0, 0.9261)
ob_cabeca1.lineart.crease_threshold = 0.0
_m = ob_cabeca1.modifiers.new('Subsurf', 'SUBSURF')
_m.uv_smooth = 'PRESERVE_CORNERS'
_m.quality = 2
_m.show_only_control_edges = False
ob_armature_001.location = (0.0, 0.0, 0.4)
ob_armature_001.show_in_front = True
ob_armature_001.lineart.crease_threshold = 0.0
ob_pernas1.parent = ob_armature_001
ob_pernas1.matrix_parent_inverse = Matrix(((1.0, 0.0, 0.0, 0.0), (0.0, 1.0, 0.0, 0.0), (0.0, 0.0, 1.0, -0.4), (0.0, 0.0, 0.0, 1.0)))
ob_pernas1.location = (5.821e-11, 0.0, 0.0)
ob_pernas1.scale = (0.2628, 0.2628, 0.2628)
ob_pernas1.lineart.crease_threshold = 0.0
_vg = ob_pernas1.vertex_groups.new(name='hips')
for _i, _w in zip([1, 3, 4, 5, 6, 7, 11, 12, 24, 25, 26, 27, 42, 43, 44, 45, 46, 47, 57, 59, 60, 61, 62, 63, 67, 68, 80, 81, 83, 84, 85, 86, 87, 102, 103, 104, 105, 106, 107, 108, 109], [0.06645, 0.08546, 0.1065, 0.3326, 0.1316, 0.2979, 0.05861, 0.06697, 0.002822, 0.007158, 0.2242, 0.2032, 0.08022, 0.09629, 0.0536, 0.06929, 0.5322, 0.5321, 0.04636, 0.08055, 0.1029, 0.3223, 0.1057, 0.2213, 0.05502, 0.05416, 0.6646, 0.6162, 0.005134, 0.1798, 0.1993, 0.5479, 0.5426, 0.07647, 0.0777, 0.01047, 0.06658, 0.215, 0.526, 0.6365, 0.6975]): _vg.add([_i], _w, 'REPLACE')
_vg = ob_pernas1.vertex_groups.new(name='thigh.R')
for _i, _w in zip([0, 1, 2, 3, 4, 5, 6, 7, 8, 9, 11, 12, 24, 25, 26, 27, 32, 33, 34, 35, 40, 41, 42, 43, 44, 45, 46, 47, 48, 49, 50, 51, 52, 53, 54, 55, 60, 61, 62, 63, 80, 81, 84, 85, 86, 87, 103, 106, 107, 108, 109], [0.9163, 0.9183, 0.9213, 0.8977, 0.8262, 0.6022, 0.792, 0.6288, 0.9463, 0.9322, 0.8677, 0.8643, 0.9531, 0.9529, 0.6866, 0.7176, 0.4672, 0.264, 0.2715, 0.2551, 0.9317, 0.9226, 0.8493, 0.8316, 0.9343, 0.9176, 0.3898, 0.4051, 0.7605, 0.8331, 0.7958, 0.759, 0.1295, 0.08547, 0.08382, 0.08975, 0.01544, 0.06043, 0.0259, 0.05873, 0.1641, 0.1745, 0.06493, 0.06314, 0.2102, 0.2226, 0.005389, 0.05495, 0.05773, 0.1425, 0.1483]): _vg.add([_i], _w, 'REPLACE')
_vg = ob_pernas1.vertex_groups.new(name='shin.R')
for _i, _w in zip([0, 2, 4, 6, 8, 9, 10, 11, 12, 13, 14, 15, 16, 17, 18, 19, 20, 22, 30, 31, 32, 33, 34, 35, 36, 37, 38, 39, 40, 41, 42, 43, 48, 49, 50, 51, 52, 53, 54, 55], [0.0535, 0.05346, 0.0131, 0.01208, 0.01149, 0.0235, 0.5821, 0.05286, 0.03981, 0.5734, 0.5845, 0.5763, 0.1997, 0.1324, 0.2129, 0.1101, 0.02835, 0.02952, 0.06561, 0.06405, 0.5143, 0.7093, 0.7053, 0.7199, 0.3818, 0.3892, 0.43, 0.4222, 0.0358, 0.04077, 0.0359, 0.02704, 0.221, 0.1496, 0.1932, 0.2291, 0.81, 0.8519, 0.8478, 0.8401]): _vg.add([_i], _w, 'REPLACE')
_vg = ob_pernas1.vertex_groups.new(name='foot.R')
for _i, _w in zip([10, 13, 14, 15, 16, 17, 18, 19, 20, 21, 22, 23, 28, 29, 30, 31, 36, 37, 38, 39, 52, 53, 54, 55], [0.4065, 0.3658, 0.3964, 0.3797, 0.8221, 0.697, 0.7793, 0.7705, 0.8318, 0.06482, 0.8443, 0.07407, 0.08708, 0.087, 0.9173, 0.8968, 0.5634, 0.5319, 0.5562, 0.5794, 0.05422, 0.05781, 0.06716, 0.06946]): _vg.add([_i], _w, 'REPLACE')
_vg = ob_pernas1.vertex_groups.new(name='toe.R')
for _i, _w in zip([13, 15, 17, 19, 20, 21, 22, 23, 28, 29, 31, 36, 37], [0.03045, 0.008159, 0.1659, 0.1165, 0.1279, 0.9296, 0.1148, 0.9193, 0.9006, 0.9003, 0.02451, 0.03981, 0.06509]): _vg.add([_i], _w, 'REPLACE')
_vg = ob_pernas1.vertex_groups.new(name='thigh.L')
for _i, _w in zip([4, 5, 6, 7, 26, 27, 42, 43, 46, 47, 56, 57, 58, 59, 60, 61, 62, 63, 64, 65, 67, 68, 80, 81, 82, 83, 84, 85, 86, 87, 92, 93, 94, 95, 100, 101, 102, 103, 104, 105, 106, 107, 108, 109, 110, 111, 112, 113, 114, 115, 116, 117], [0.01839, 0.06376, 0.0375, 0.072, 0.07478, 0.06529, 0.001523, 0.01382, 0.07463, 0.0595, 0.9202, 0.9388, 0.9214, 0.9035, 0.8318, 0.6159, 0.8245, 0.7187, 0.9465, 0.9375, 0.8733, 0.8812, 0.1703, 0.2083, 0.9606, 0.9537, 0.7412, 0.724, 0.2343, 0.2272, 0.4684, 0.2609, 0.2752, 0.2587, 0.932, 0.9274, 0.855, 0.8554, 0.9594, 0.9207, 0.7267, 0.413, 0.2185, 0.1519, 0.7641, 0.8387, 0.7933, 0.7563, 0.1272, 0.0882, 0.08618, 0.08759]): _vg.add([_i], _w, 'REPLACE')
_vg = ob_pernas1.vertex_groups.new(name='shin.L')
for _i, _w in zip([56, 58, 60, 62, 64, 65, 66, 67, 68, 69, 70, 71, 72, 73, 74, 75, 76, 78, 90, 91, 92, 93, 94, 95, 96, 97, 98, 99, 100, 101, 102, 103, 110, 111, 112, 113, 114, 115, 116, 117], [0.05447, 0.05465, 0.01204, 0.01053, 0.01318, 0.02493, 0.5852, 0.05212, 0.03756, 0.5768, 0.5818, 0.5719, 0.1982, 0.1306, 0.2146, 0.1117, 0.02739, 0.03051, 0.06642, 0.06331, 0.5143, 0.7137, 0.7009, 0.7155, 0.3812, 0.3892, 0.4297, 0.4228, 0.0378, 0.04242, 0.03465, 0.02519, 0.2187, 0.1467, 0.1961, 0.2316, 0.8141, 0.8473, 0.8439, 0.8439]): _vg.add([_i], _w, 'REPLACE')
_vg = ob_pernas1.vertex_groups.new(name='foot.L')
for _i, _w in zip([66, 69, 70, 71, 72, 73, 74, 75, 76, 77, 78, 79, 88, 89, 90, 91, 96, 97, 98, 99, 114, 115, 116, 117], [0.4039, 0.364, 0.3984, 0.3826, 0.824, 0.7009, 0.7772, 0.7671, 0.8325, 0.06109, 0.8436, 0.07803, 0.09082, 0.08356, 0.916, 0.8979, 0.5625, 0.5336, 0.5559, 0.5793, 0.05286, 0.05953, 0.06868, 0.06795]): _vg.add([_i], _w, 'REPLACE')
_vg = ob_pernas1.vertex_groups.new(name='toe.L')
for _i, _w in zip([69, 71, 73, 75, 76, 77, 78, 79, 88, 89, 91, 96, 97], [0.02838, 0.009847, 0.164, 0.1181, 0.1277, 0.9337, 0.1149, 0.9148, 0.8961, 0.9045, 0.0238, 0.04194, 0.06378]): _vg.add([_i], _w, 'REPLACE')
_m = ob_pernas1.modifiers.new('Subsurf', 'SUBSURF')
_m.uv_smooth = 'PRESERVE_CORNERS'
_m.quality = 2
_m.show_only_control_edges = False
_m = ob_pernas1.modifiers.new('Armature', 'ARMATURE')
_m.object = ob_armature_001
ob_camera_002.location = (0.0, 4.93, 3.701)
ob_camera_002.rotation_euler = (1.047, -0.0, -3.142)
ob_camera_002.lock_rotations_4d = False
ob_camera_002.empty_display_type = 'ARROWS'
ob_camera_002.color = (0.0, 0.0, 0.0, 0.0)
ob_camera_002.display_type = 'WIRE'
ob_camera_002.lineart.crease_threshold = 0.0
ob_camera_001.location = (4.607, 0.0, 3.54)
ob_camera_001.rotation_euler = (1.047, -0.0, 1.571)
ob_camera_001.lock_rotations_4d = False
ob_camera_001.empty_display_type = 'ARROWS'
ob_camera_001.color = (0.0, 0.0, 0.0, 0.0)
ob_camera_001.display_type = 'WIRE'
ob_camera_001.lineart.crease_threshold = 0.0
ob_camera.location = (0.0, -4.93, 3.701)
ob_camera.rotation_euler = (1.047, -0.0, 0.0)
ob_camera.lock_rotations_4d = False
ob_camera.empty_display_type = 'ARROWS'
ob_camera.color = (0.0, 0.0, 0.0, 0.0)
ob_camera.display_type = 'WIRE'
ob_camera.lineart.crease_threshold = 0.0
ob_cube_004.location = (0.0, 0.3606, 0.3717)
ob_cube_004.rotation_euler = (0.0, -0.0, 1.571)
ob_cube_004.scale = (0.25, 0.25, 0.25)
ob_cube_004.hide_viewport = True
ob_cube_004.lineart.crease_threshold = 0.0
_m = ob_cube_004.modifiers.new('Mirror', 'MIRROR')
_m.use_axis = (False, True, False)
ob_sphere_001.parent = ob_cabeca1
ob_sphere_001.matrix_parent_inverse = Matrix(((0.9855, 0.1684, -0.02109, 0.0233), (-0.1684, 0.9857, 0.004068, -0.004285), (0.02147, -0.0004584, 0.9998, -0.8816), (0.0, 0.0, 0.0, 1.0)))
ob_sphere_001.location = (0.09826, -0.2182, 1.241)
ob_sphere_001.rotation_euler = (0.0, -0.0, 0.4222)
ob_sphere_001.scale = (0.05646, 0.02106, 0.05646)
ob_sphere_001.lineart.crease_threshold = 0.0
ob_sphere.parent = ob_cabeca1
ob_sphere.matrix_parent_inverse = Matrix(((0.9855, 0.1684, -0.02109, 0.0233), (-0.1684, 0.9857, 0.004068, -0.004285), (0.02147, -0.0004584, 0.9998, -0.8816), (0.0, 0.0, 0.0, 1.0)))
ob_sphere.location = (-0.1059, -0.2182, 1.241)
ob_sphere.rotation_euler = (0.0, -0.0, -0.5222)
ob_sphere.scale = (0.05646, 0.02106, 0.05646)
ob_sphere.lineart.crease_threshold = 0.0

# ---- collection membership
col_collection_2.objects.link(ob_lamp)
col_collection_2.objects.link(ob_armature)
col_collection_2.objects.link(ob_corpo1)
col_collection_2.objects.link(ob_cabeca1)
col_collection_2.objects.link(ob_armature_001)
col_collection_2.objects.link(ob_pernas1)
col_collection_5.objects.link(ob_camera_002)
col_collection_5.objects.link(ob_camera_001)
col_collection_5.objects.link(ob_lamp)
col_collection_5.objects.link(ob_camera)
col_collection_5.objects.link(ob_cube_004)
col_collection_15.objects.link(ob_sphere_001)
col_collection_15.objects.link(ob_sphere)

# ---- scene / render settings (as saved in the file)
scene.camera = ob_camera_001
scene.frame_start = 1; scene.frame_end = 48; scene.frame_set(26)
scene.render.engine = 'BLENDER_EEVEE_NEXT'
scene.render.resolution_x = 128
scene.render.resolution_y = 256
scene.render.dither_intensity = 0.0
scene.render.use_freestyle = True
scene.cycles.use_denoising = False
scene.cycles.samples = 128
scene.cycles.sampling_pattern = 'TABULATED_SOBOL'
scene.cycles.use_adaptive_sampling = False
scene.cycles.use_light_tree = False
scene.cycles.blur_glossy = 0.0
scene.cycles.sample_clamp_indirect = 0.0
scene.view_settings.view_transform = 'Standard'
bpy.context.view_layer.update()
